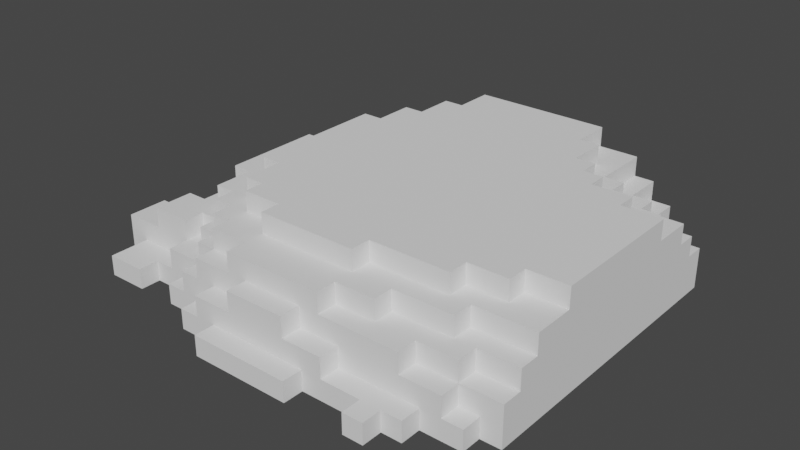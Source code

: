 # Source: Dirt_Lshape_rigg.blend  (saved by Blender 3.6.11; exported with 4.5.12 LTS)
import bpy
from mathutils import Matrix  # noqa: F401  (used for matrix-valued properties, if any)

bpy.ops.wm.read_factory_settings(use_empty=True)
scene = bpy.context.scene
scene.name = 'Scene'

# ---- collections
col_collection = bpy.data.collections.new('Collection'); scene.collection.children.link(col_collection)

# ---- materials (node trees are filled in below, after node groups)
mat_material_004 = bpy.data.materials.new('Material.004')
mat_material_004.use_transparent_shadow = False
mat_material_004.roughness = 1.0

# ---- material node trees
mat_material_004.use_nodes = True; mat_material_004.node_tree.nodes.clear()
_N = mat_material_004.node_tree.nodes; _L = mat_material_004.node_tree.links
n0 = _N.new('ShaderNodeBsdfPrincipled'); n0.name = 'Principled BSDF'; n0.location = (0, 300)
n0.distribution = 'GGX'
n0.subsurface_method = 'RANDOM_WALK_SKIN'
n0.inputs[2].default_value = 1.0
n0.inputs[3].default_value = 1.45
n0.inputs[13].default_value = 0.0
n0.inputs[27].default_value = (0.0, 0.0, 0.0, 1.0)
n0.inputs[28].default_value = 1.0
n1 = _N.new('ShaderNodeOutputMaterial'); n1.name = 'Material Output'; n1.location = (280, 300)
_L.new(n0.outputs[0], n1.inputs[0])
n1.is_active_output = True

# ---- world
world_world = bpy.data.worlds.new('World'); scene.world = world_world
world_world.use_nodes = True; world_world.node_tree.nodes.clear()
_N = world_world.node_tree.nodes; _L = world_world.node_tree.links
n0 = _N.new('ShaderNodeOutputWorld'); n0.name = 'World Output'; n0.location = (300, 300)
n1 = _N.new('ShaderNodeBackground'); n1.name = 'Background'; n1.location = (10, 300)
n1.inputs[0].default_value = (0.05088, 0.05088, 0.05088, 1.0)
_L.new(n1.outputs[0], n0.inputs[0])
n0.is_active_output = True
world_world.color = (0.05088, 0.05088, 0.05088)
world_world.use_sun_shadow = False
world_world.sun_shadow_jitter_overblur = 0.0

# ---- meshes
me_untitled_001 = bpy.data.meshes.new('Untitled.001')
me_untitled_001.from_pydata([(-0.95, -2e-06, -0.75), (-0.95, -2e-06, -0.35), (-0.95, 0.1, -0.75), (-0.95, 0.1, -0.35), (-1.05, -2e-06, -0.35), (-1.05, -2e-06, 0.25), (-1.05, 0.1, -0.35), (-0.95, 0.1, -0.25), (-0.95, 0.2, -0.25), (-1.05, 0.1, 0.25), (-0.95, 0.1, 0.25), (-0.95, 0.2, -0.15), (-0.75, -2e-06, -1.05), (-0.85, -2e-06, -0.95), (-0.75, -2e-06, -0.95), (-0.75, 0.2, -1.05), (-0.85, 0.1, -0.95), (-0.85, 0.1, -0.85), (-0.85, 0.2, -0.85), (-0.75, 0.1, -0.95), (-0.75, 0.1, -0.85), (-0.75, 0.2, -0.85), (-0.65, 0.2, -1.05), (-0.55, 0.3, -1.05), (-0.65, 0.2, -0.85), (0.75, -2e-06, -1.05), (-0.35, 0.4, -1.05), (-0.85, -2e-06, -0.75), (-0.85, 0.1, -0.75), (-0.85, 0.2, -0.65), (-0.75, 0.2, -0.65), (-0.85, 0.2, -0.25), (-0.85, 0.1, -0.25), (-0.85, 0.2, -0.15), (-0.95, -2e-06, 0.25), (-0.95, 0.2, 0.15), (-1.15, -2e-06, 0.45), (-1.15, -2e-06, 0.65), (-1.15, 0.2, 0.45), (-1.15, 0.2, 0.65), (-0.95, -2e-06, 0.45), (-1.05, -2e-06, 0.65), (-1.05, -2e-06, 0.85), (-0.85, -2e-06, 0.75), (-0.95, 0.2, 0.45), (-0.95, 0.2, 0.65), (-1.05, 0.1, 0.65), (-1.05, 0.1, 0.85), (-0.85, 0.1, 0.75), (-0.85, -2e-06, 0.85), (-0.85, 0.1, 0.85), (-0.85, 0.2, 0.15), (-0.85, 0.2, 0.45), (-0.65, -2e-06, 0.75), (-0.75, 0.2, 0.55), (-0.75, 0.1, 0.65), (-0.75, 0.2, 0.65), (-0.75, 0.1, 0.75), (-0.75, 0.2, 0.75), (-0.45, -2e-06, 0.85), (-0.65, 0.2, 0.55), (-0.65, 0.1, 0.75), (-0.65, 0.2, 0.65), (-0.55, 0.2, 0.75), (-0.55, 0.1, 0.75), (-0.55, 0.2, 0.65), (-0.45, 0.2, 0.75), (0.25, -2e-06, 0.95), (-0.65, -2e-06, 0.85), (-0.65, 0.1, 0.85), (-0.55, 0.1, 0.85), (-0.55, 0.2, 0.85), (-0.45, -2e-06, 0.95), (-0.25, -2e-06, 0.95), (-0.45, 0.1, 0.85), (-0.45, 0.1, 0.95), (-0.45, 0.2, 0.85), (-0.35, 0.1, 0.85), (-0.35, 0.1, 0.95), (-0.35, 0.2, 0.85), (-0.35, 0.2, 0.95), (-0.25, -2e-06, 1.05), (-0.25, 0.1, 0.95), (-0.15, 0.2, 0.85), (-0.15, 0.2, 0.95), (-0.25, 0.1, 1.05), (0.25, 0.1, 1.05), (-0.95, 0.3, -0.15), (-0.95, 0.3, 0.15), (-0.75, 0.3, -0.85), (-0.65, 0.3, -1.05), (-0.55, 0.4, -1.05), (-0.65, 0.3, -0.85), (-0.55, 0.3, -0.75), (-0.55, 0.4, -0.75), (-0.45, 0.4, -0.85), (-0.35, 0.4, -0.85), (-0.35, 0.5, -1.05), (-0.45, 0.5, -0.85), (-0.35, 0.5, -0.85), (-0.85, 0.3, -0.65), (-0.75, 0.3, -0.65), (-0.85, 0.3, -0.25), (-0.75, 0.3, -0.45), (-0.75, 0.4, -0.45), (-0.65, 0.3, -0.75), (-0.65, 0.4, -0.75), (-0.55, 0.4, -0.65), (-0.65, 0.3, -0.45), (-0.65, 0.4, -0.45), (-0.55, 0.4, -0.45), (-0.55, 0.5, -0.65), (-0.65, 0.5, -0.45), (-0.55, 0.5, -0.45), (-0.85, 0.4, -0.25), (-0.75, 0.3, -0.25), (-0.75, 0.4, -0.25), (-0.85, 0.3, -0.15), (-0.85, 0.3, 0.15), (-0.85, 0.4, 0.25), (-0.75, 0.4, 0.25), (-0.45, 0.4, -0.65), (-0.45, 0.5, -0.65), (0.25, 0.5, 0.55), (-0.95, 0.3, 0.45), (-0.95, 0.3, 0.65), (-0.85, 0.3, 0.25), (-0.85, 0.3, 0.45), (-0.75, 0.3, 0.25), (-0.75, 0.3, 0.45), (-0.75, 0.4, 0.45), (-0.65, 0.4, 0.25), (-0.65, 0.4, 0.45), (-0.55, 0.4, 0.25), (-0.55, 0.4, 0.45), (-0.65, 0.5, 0.25), (-0.55, 0.5, 0.25), (-0.55, 0.5, 0.45), (-0.75, 0.3, 0.55), (-0.75, 0.3, 0.65), (-0.65, 0.3, 0.45), (-0.65, 0.3, 0.55), (-0.65, 0.4, 0.55), (-0.55, 0.3, 0.55), (-0.55, 0.4, 0.55), (-0.65, 0.3, 0.65), (-0.55, 0.3, 0.65), (-0.55, 0.3, 0.75), (-0.55, 0.4, 0.65), (-0.45, 0.5, 0.45), (-0.45, 0.4, 0.45), (-0.45, 0.4, 0.55), (-0.25, 0.4, 0.55), (-0.45, 0.3, 0.65), (-0.45, 0.3, 0.75), (-0.45, 0.4, 0.65), (-0.45, 0.4, 0.75), (-0.25, 0.3, 0.75), (-0.25, 0.4, 0.65), (-0.25, 0.4, 0.75), (-0.45, 0.5, 0.55), (-0.25, 0.5, 0.55), (-0.25, 0.5, 0.65), (0.25, 0.5, 0.65), (-0.45, 0.3, 0.85), (-0.25, 0.3, 0.85), (-0.25, 0.4, 0.85), (-0.15, 0.3, 0.85), (-0.15, 0.3, 0.95), (0.25, 0.4, 0.85), (0.35, 0.4, -1.05), (0.75, -2e-06, -0.95), (0.65, 0.2, -1.05), (0.55, 0.3, -1.05), (0.75, 0.2, -1.05), (0.65, 0.2, -0.85), (0.75, 0.1, -0.95), (0.75, 0.1, -0.85), (0.75, 0.2, -0.85), (0.85, -2e-06, -0.85), (0.95, -2e-06, -0.75), (0.75, 0.2, -0.75), (0.85, -2e-06, -0.95), (0.95, -2e-06, -0.85), (0.85, 0.1, -0.95), (0.85, 0.1, -0.85), (0.85, 0.2, -0.85), (0.95, 0.1, -0.85), (0.85, 0.1, -0.75), (0.85, 0.2, -0.75), (0.85, 0.2, -0.65), (0.95, 0.1, -0.75), (1.05, -2e-06, -0.75), (1.05, 0.2, -0.65), (1.05, 0.2, -0.75), (1.05, 0.3, -0.55), (1.05, -2e-06, 0.75), (1.05, 0.4, -0.35), (0.75, -2e-06, 0.85), (0.65, 0.2, 0.75), (0.15, 0.2, 0.95), (0.15, 0.2, 0.85), (0.25, -2e-06, 1.05), (0.25, 0.1, 0.95), (0.35, 0.1, 0.85), (0.35, 0.1, 0.95), (0.35, 0.2, 0.85), (0.35, 0.2, 0.95), (0.55, -2e-06, 0.95), (0.55, -2e-06, 1.05), (0.75, 0.1, 0.85), (0.55, 0.1, 0.95), (0.65, 0.2, 0.85), (0.55, 0.1, 1.05), (0.65, -2e-06, 0.95), (0.75, -2e-06, 0.95), (0.65, -2e-06, 1.05), (0.65, 0.1, 0.95), (0.75, 0.1, 0.95), (0.65, 0.1, 1.05), (0.95, -2e-06, 0.75), (0.85, 0.1, 0.75), (0.85, 0.2, 0.65), (0.85, 0.2, 0.75), (0.95, 0.1, 0.75), (1.05, 0.2, 0.65), (1.05, 0.2, 0.75), (0.95, -2e-06, 0.85), (0.85, 0.1, 0.85), (0.85, 0.2, 0.85), (0.95, 0.1, 0.85), (0.35, 0.5, -1.05), (0.35, 0.5, -0.85), (0.35, 0.4, -0.85), (0.55, 0.4, -1.05), (0.45, 0.4, -0.85), (0.55, 0.3, -0.75), (0.55, 0.4, -0.75), (0.45, 0.5, -0.85), (0.65, 0.3, -1.05), (0.65, 0.3, -0.85), (0.75, 0.3, -0.85), (0.45, 0.5, -0.65), (0.45, 0.4, -0.65), (0.55, 0.4, -0.65), (0.55, 0.4, -0.55), (0.55, 0.5, -0.65), (0.55, 0.5, -0.55), (0.65, 0.3, -0.75), (0.65, 0.3, -0.65), (0.65, 0.4, -0.75), (0.65, 0.4, -0.65), (0.75, 0.3, -0.75), (0.75, 0.3, -0.65), (0.75, 0.4, -0.65), (0.65, 0.4, -0.55), (0.65, 0.4, -0.45), (0.75, 0.3, -0.55), (0.75, 0.4, -0.55), (0.65, 0.5, -0.55), (0.65, 0.5, -0.45), (0.65, 0.5, 0.45), (0.85, 0.5, -0.35), (0.85, 0.3, -0.75), (0.85, 0.3, -0.65), (0.85, 0.4, -0.45), (1.05, 0.4, -0.55), (0.85, 0.5, -0.45), (1.05, 0.3, -0.65), (0.85, 0.4, -0.35), (1.05, 0.4, 0.35), (1.05, 0.5, -0.35), (0.25, 0.4, 0.65), (0.25, 0.4, 0.55), (0.25, 0.3, 0.75), (0.25, 0.4, 0.75), (0.65, 0.4, 0.55), (0.45, 0.3, 0.65), (0.45, 0.3, 0.75), (0.45, 0.4, 0.65), (0.45, 0.4, 0.75), (0.65, 0.5, 0.55), (0.65, 0.4, 0.45), (0.75, 0.3, 0.55), (0.75, 0.4, 0.55), (0.75, 0.3, 0.65), (0.65, 0.3, 0.75), (0.75, 0.4, 0.65), (0.15, 0.3, 0.85), (0.15, 0.3, 0.95), (0.25, 0.3, 0.85), (0.65, 0.3, 0.85), (0.85, 0.4, 0.35), (0.85, 0.5, 0.35), (1.05, 0.5, 0.35), (0.85, 0.4, 0.45), (1.05, 0.3, 0.55), (1.05, 0.4, 0.55), (0.85, 0.3, 0.65), (0.85, 0.3, 0.75), (0.85, 0.5, 0.45), (1.05, 0.3, 0.65)], [], [(10, 11, 7), (9, 7, 6), (26, 25, 12), (23, 26, 22), (28, 29, 18), (32, 31, 28), (2, 0, 1, 3), (28, 2, 3), (270, 197, 271, 294), (34, 40, 44, 10), (261, 262, 260, 123), (57, 55, 48), (63, 65, 62), (64, 63, 61), (86, 85, 81, 202), (96, 26, 95), (91, 26, 23), (101, 105, 89), (108, 101, 103), (109, 107, 106), (109, 104, 116), (109, 116, 120), (99, 98, 122), (123, 99, 122), (123, 122, 113), (93, 92, 105), (126, 119, 118), (149, 113, 136), (123, 113, 149), (160, 161, 149), (188, 189, 191), (194, 193, 192), (191, 194, 192), (195, 192, 193), (203, 200, 82), (35, 88, 87, 11), (208, 205, 67), (270, 196, 197), (223, 221, 224), (226, 224, 196), (225, 196, 270), (170, 234, 173), (50, 48, 46, 47), (232, 99, 123), (247, 242, 123), (242, 238, 232), (195, 264, 257), (266, 197, 195), (265, 258, 256), (262, 267, 260), (294, 271, 262, 293), (44, 38, 39, 45), (287, 276, 279), (169, 288, 290), (163, 123, 161, 162), (298, 296, 283), (301, 296, 298), (284, 295, 282), (300, 293, 261), (272, 158, 159, 275), (288, 169, 167), (233, 235, 234, 170), (51, 126, 118), (165, 79, 83), (301, 225, 296), (206, 290, 201), (291, 206, 212), (163, 162, 158, 272), (1, 4, 6, 3), (6, 7, 3), (10, 7, 9), (6, 4, 5, 9), (7, 11, 8), (21, 15, 19, 20), (16, 17, 20, 19), (20, 17, 18, 21), (15, 21, 24, 22), (12, 15, 22), (19, 14, 13, 16), (13, 17, 16), (18, 29, 30, 21), (12, 19, 15), (14, 19, 12), (22, 26, 12), (28, 27, 0, 2), (28, 31, 29), (3, 7, 32, 28), (32, 7, 8, 31), (8, 11, 33, 31), (17, 13, 27, 28), (17, 28, 18), (5, 34, 10, 9), (10, 44, 35), (38, 36, 37, 39), (39, 37, 46, 45), (86, 203, 82, 85), (46, 41, 42, 47), (42, 49, 50, 47), (41, 46, 37), (56, 55, 57, 58), (62, 56, 58, 63), (58, 57, 61, 63), (43, 53, 57, 48), (54, 56, 62, 60), (68, 59, 70, 69), (61, 57, 53), (79, 77, 78, 80), (74, 75, 78, 77), (74, 77, 79, 76), (79, 80, 84, 83), (80, 78, 82, 84), (74, 59, 72, 75), (72, 73, 78, 75), (82, 73, 81, 85), (70, 74, 76, 71), (82, 78, 73), (35, 44, 52, 51), (74, 70, 59), (46, 55, 56, 45), (48, 55, 46), (63, 64, 70, 71), (61, 69, 70, 64), (43, 48, 50, 49), (61, 53, 68, 69), (63, 71, 76, 66), (91, 23, 93, 94), (90, 92, 93, 23), (97, 26, 96, 99), (96, 95, 98, 99), (26, 91, 94, 95), (101, 100, 102, 103), (93, 105, 106, 94), (106, 107, 94), (108, 103, 104, 109), (110, 107, 109), (111, 107, 110, 113), (110, 109, 112, 113), (106, 105, 108, 109), (104, 103, 115, 116), (108, 105, 101), (115, 102, 114, 116), (115, 103, 102), (119, 114, 117, 118), (114, 119, 120, 116), (98, 95, 121, 122), (102, 117, 114), (94, 107, 121, 95), (121, 107, 111, 122), (113, 122, 111), (87, 88, 118, 117), (120, 128, 129, 130), (89, 105, 92), (126, 127, 129, 128), (126, 128, 120, 119), (133, 131, 132, 134), (112, 135, 136, 113), (131, 120, 130, 132), (131, 109, 120), (112, 109, 131, 135), (136, 133, 134, 137), (131, 133, 136, 135), (132, 140, 141, 142), (138, 129, 127), (132, 142, 144, 134), (141, 143, 144, 142), (129, 138, 141, 140), (129, 140, 132, 130), (144, 143, 146, 148), (141, 145, 146, 143), (155, 153, 154, 156), (161, 123, 149), (158, 155, 156, 159), (154, 157, 159, 156), (149, 150, 151, 160), (151, 152, 161, 160), (152, 151, 155, 158), (161, 152, 158, 162), (40, 36, 38, 44), (134, 144, 151, 150), (137, 149, 136), (146, 147, 154, 153), (146, 153, 155, 148), (144, 148, 155, 151), (134, 150, 149, 137), (166, 165, 167, 169), (127, 124, 125, 138), (154, 164, 165, 157), (139, 138, 125), (159, 157, 165, 166), (176, 174, 178, 177), (232, 231, 97, 99), (26, 170, 25), (170, 173, 172), (172, 174, 25), (172, 175, 178, 174), (182, 184, 185, 179), (170, 172, 25), (174, 176, 25), (25, 176, 171), (183, 179, 185, 187), (189, 190, 193, 194), (192, 195, 197, 196), (191, 189, 194), (180, 191, 192), (176, 177, 185, 184), (185, 177, 178, 186), (182, 171, 176, 184), (185, 186, 189, 188), (185, 188, 191, 187), (183, 187, 191, 180), (178, 181, 189, 186), (205, 204, 206, 207), (206, 201, 200, 207), (203, 205, 207, 200), (202, 67, 203, 86), (67, 205, 203), (210, 204, 205, 211), (204, 210, 212, 206), (215, 198, 210, 218), (217, 218, 210), (211, 217, 210), (211, 205, 208), (214, 215, 218, 217), (211, 208, 209, 213), (214, 217, 219, 216), (211, 213, 219, 217), (209, 216, 219, 213), (222, 223, 226, 225), (226, 196, 225), (228, 198, 227, 230), (226, 223, 224), (196, 224, 220), (210, 228, 229, 212), (221, 223, 229, 228), (198, 228, 210), (169, 275, 159, 166), (221, 228, 230, 224), (227, 220, 224, 230), (199, 212, 229, 223), (170, 26, 97, 231), (170, 231, 232, 233), (173, 234, 237, 236), (239, 173, 236, 240), (237, 234, 235), (235, 233, 232, 238), (237, 235, 243, 244), (123, 242, 232), (248, 250, 251, 249), (248, 249, 253, 252), (253, 249, 251, 254), (237, 244, 251, 250), (256, 258, 255), (248, 236, 237, 250), (235, 238, 242, 243), (260, 259, 247), (244, 243, 242, 246), (255, 259, 260, 256), (253, 254, 258, 257), (247, 246, 242), (251, 255, 258, 254), (244, 246, 247, 245), (244, 245, 255, 251), (255, 245, 247, 259), (195, 257, 258, 266), (260, 247, 123), (265, 266, 258), (197, 269, 262, 271), (195, 268, 264), (265, 267, 262, 269), (265, 269, 197, 266), (252, 253, 264, 263), (265, 256, 260, 267), (257, 264, 253), (240, 248, 252, 241), (273, 123, 163, 272), (236, 248, 240), (277, 279, 280, 278), (277, 278, 286, 285), (281, 261, 123), (276, 284, 282), (277, 285, 287, 279), (282, 261, 281, 276), (283, 284, 287, 285), (272, 275, 280, 279), (287, 284, 276), (274, 278, 280, 275), (276, 273, 272, 279), (273, 276, 281, 123), (292, 270, 294, 293), (283, 296, 297, 284), (284, 297, 295), (292, 293, 300, 295), (297, 296, 270), (292, 295, 297, 270), (285, 286, 299, 298), (282, 295, 300, 261), (285, 298, 283), (274, 275, 169, 290), (274, 290, 291, 278), (291, 286, 278), (167, 168, 289, 288), (200, 84, 82), (90, 22, 24, 92), (22, 90, 23), (24, 21, 89, 92), (89, 21, 30, 101), (30, 29, 100, 101), (100, 29, 31, 102), (102, 31, 33, 117), (33, 11, 87, 117), (172, 239, 240, 175), (178, 175, 240, 241), (189, 263, 264, 190), (173, 239, 172), (193, 190, 264, 268), (268, 195, 193), (178, 241, 252, 181), (189, 181, 252, 263), (124, 44, 45, 125), (127, 126, 51, 52), (146, 65, 63, 147), (62, 65, 146, 145), (54, 138, 139, 56), (141, 60, 62, 145), (54, 60, 141, 138), (63, 66, 154, 147), (164, 76, 79, 165), (167, 83, 84, 168), (154, 66, 76, 164), (167, 165, 83), (35, 51, 118, 88), (52, 44, 124, 127), (45, 56, 139, 125), (222, 298, 299, 223), (296, 225, 270), (222, 225, 301, 298), (200, 201, 288, 289), (199, 286, 291, 212), (201, 290, 288), (291, 290, 206), (199, 223, 299, 286), (84, 200, 289, 168), (10, 35, 11), (293, 262, 261)])
_uv = me_untitled_001.uv_layers.new(name='UVMap')
_uv.uv.foreach_set('vector', [0.7297, 0.7297, 0.7568, 0.6216, 0.7297, 0.5946, 0.7838, 0.8649, 0.8108, 0.7297, 0.7838, 0.7027, 0.6216, 0.5676, 0.9189, 0.4595, 0.5135, 0.4595, 0.5676, 0.5405, 0.6216, 0.5676, 0.5405, 0.5135, 0.6216, 0.05405, 0.6486, 0.08108, 0.6486, 0.02703, 0.6216, 0.1892, 0.6486, 0.1892, 0.6216, 0.05405, 0.8919, 0.2973, 0.8649, 0.2973, 0.8649, 0.4054, 0.8919, 0.4054, 0.8378, 0.5946, 0.8108, 0.5946, 0.8108, 0.7027, 0.5676, 0.2973, 0.5676, 0.1081, 0.5946, 0.1081, 0.5946, 0.2973, 0.7027, 0.7297, 0.7027, 0.7838, 0.7568, 0.7838, 0.7297, 0.7297, 0.3514, 0.4054, 0.4054, 0.1892, 0.3514, 0.1622, 0.2432, 0.4324, 0.8649, 0.3243, 0.8649, 0.2973, 0.8378, 0.3243, 0.9189, 0.8919, 0.9189, 0.8649, 0.8919, 0.8649, 0.5135, 0.8378, 0.5135, 0.8649, 0.4865, 0.8378, 0.8378, 0.8919, 0.7027, 0.8919, 0.7027, 0.8649, 0.8378, 0.8649, 0.8649, 0.1892, 0.8649, 0.1351, 0.8378, 0.1892, 0.5676, 0.5676, 0.6216, 0.5676, 0.5676, 0.5405, 0.7297, 0.2432, 0.7568, 0.2162, 0.7297, 0.1892, 0.7568, 0.2973, 0.7297, 0.2432, 0.7297, 0.2973, 0.7838, 0.2973, 0.8108, 0.2432, 0.7838, 0.2162, 0.05405, 0.4595, 0.02703, 0.4595, 0.02703, 0.5135, 0.05405, 0.4595, 0.02703, 0.5135, 0.02703, 0.6486, 0.08108, 0.05405, 0.05405, 0.05405, 0.05405, 0.1081, 0.2432, 0.4324, 0.08108, 0.05405, 0.05405, 0.1081, 0.2432, 0.4324, 0.05405, 0.1081, 0.02703, 0.1622, 0.7838, 0.2162, 0.7568, 0.1892, 0.7568, 0.2162, 0.6757, 0.3243, 0.7027, 0.3243, 0.6757, 0.2973, 0.05405, 0.4054, 0.02703, 0.1622, 0.02703, 0.3514, 0.2432, 0.4324, 0.02703, 0.1622, 0.05405, 0.4054, 0.05405, 0.4324, 0.1081, 0.4324, 0.05405, 0.4054, 0.8649, 0.7027, 0.8649, 0.7297, 0.8919, 0.7027, 0.5135, 0.0, 0.5135, 0.02703, 0.4595, 0.0, 0.8919, 0.7027, 0.9189, 0.7297, 0.9189, 0.6757, 0.5405, 0.05405, 0.4595, 0.0, 0.5135, 0.02703, 0.7838, 0.4054, 0.7568, 0.4324, 0.6486, 0.4054, 0.7568, 0.7027, 0.7838, 0.7027, 0.7838, 0.6216, 0.7568, 0.6216, 0.8649, 0.3784, 0.8108, 0.4054, 0.7838, 0.3784, 0.5676, 0.2973, 0.4595, 0.4054, 0.5676, 0.1081, 0.8649, 0.7838, 0.8649, 0.7568, 0.8919, 0.7568, 0.9189, 0.7838, 0.8919, 0.7568, 0.9189, 0.7297, 0.5135, 0.3784, 0.4595, 0.4054, 0.5676, 0.2973, 0.8108, 0.5676, 0.8649, 0.5676, 0.8649, 0.5405, 0.8378, 0.3514, 0.8378, 0.3243, 0.7838, 0.2973, 0.7838, 0.3514, 0.2703, 0.05405, 0.08108, 0.05405, 0.2432, 0.4324, 0.3243, 0.1351, 0.2973, 0.1081, 0.2432, 0.4324, 0.2973, 0.1081, 0.2973, 0.05405, 0.2703, 0.05405, 0.8378, 0.1351, 0.7838, 0.1081, 0.7568, 0.1351, 0.5676, 0.05405, 0.5676, 0.1081, 0.5405, 0.05405, 0.6486, 0.7568, 0.6216, 0.7297, 0.5946, 0.7568, 0.4054, 0.1892, 0.4054, 0.1622, 0.3514, 0.1622, 0.4595, 0.3784, 0.4595, 0.1892, 0.4054, 0.1892, 0.4054, 0.3784, 0.9459, 0.1892, 0.8919, 0.1892, 0.8919, 0.2432, 0.9459, 0.2432, 0.4324, 0.7568, 0.4054, 0.7297, 0.3514, 0.7568, 0.2432, 0.9189, 0.2162, 0.8919, 0.2432, 0.8919, 0.2432, 0.4595, 0.2432, 0.4324, 0.1081, 0.4324, 0.1081, 0.4595, 0.6757, 0.8108, 0.7297, 0.7838, 0.6486, 0.7838, 0.7297, 0.8108, 0.7297, 0.7838, 0.6757, 0.8108, 0.4324, 0.7297, 0.4595, 0.7027, 0.4054, 0.7027, 0.4054, 0.4054, 0.4054, 0.3784, 0.3514, 0.4054, 0.2973, 0.7568, 0.1622, 0.7568, 0.1622, 0.7838, 0.2973, 0.7838, 0.2162, 0.8919, 0.2432, 0.9189, 0.1351, 0.8919, 0.5135, 0.6486, 0.5405, 0.6486, 0.5676, 0.5946, 0.5135, 0.5946, 0.6486, 0.2973, 0.6757, 0.3243, 0.6757, 0.2973, 0.1081, 0.8919, 0.08108, 0.8649, 0.1351, 0.8649, 0.5405, 0.3784, 0.5135, 0.3784, 0.5405, 0.3514, 0.2703, 0.8649, 0.2432, 0.8919, 0.2162, 0.8649, 0.3514, 0.8919, 0.2703, 0.8649, 0.3514, 0.8649, 0.7027, 0.8919, 0.5676, 0.8919, 0.5676, 0.8649, 0.7027, 0.8649, 0.8108, 0.9459, 0.7838, 0.9459, 0.7838, 0.973, 0.8108, 0.973, 0.7838, 0.7027, 0.8108, 0.7297, 0.8108, 0.7027, 0.8108, 0.8649, 0.8108, 0.7297, 0.7838, 0.8649, 0.8919, 0.1351, 0.8649, 0.1351, 0.8649, 0.2973, 0.8919, 0.2973, 0.7297, 0.5946, 0.7568, 0.6216, 0.7568, 0.5946, 0.9189, 0.8378, 0.9189, 0.7838, 0.8919, 0.8108, 0.8919, 0.8378, 0.973, 0.0, 0.973, 0.02703, 1.0, 0.02703, 1.0, 0.0, 0.973, 0.4054, 0.9459, 0.4054, 0.9459, 0.4324, 0.973, 0.4324, 0.9459, 0.4595, 0.9459, 0.5135, 0.973, 0.5135, 0.973, 0.4595, 0.5135, 0.4595, 0.5135, 0.5135, 0.5405, 0.5135, 0.973, 0.7568, 0.973, 0.7297, 0.9459, 0.7297, 0.9459, 0.7568, 0.5946, 0.0, 0.6216, 0.02703, 0.6216, 0.0, 0.9189, 0.3243, 0.9189, 0.3784, 0.9459, 0.3784, 0.9459, 0.3243, 0.8649, 0.7838, 0.8919, 0.8108, 0.9189, 0.7838, 0.8649, 0.8108, 0.8919, 0.8108, 0.8649, 0.7838, 0.5405, 0.5135, 0.6216, 0.5676, 0.5135, 0.4595, 0.8378, 0.9459, 0.8378, 0.9189, 0.8108, 0.9189, 0.8108, 0.9459, 0.6216, 0.05405, 0.6486, 0.1892, 0.6486, 0.08108, 0.8108, 0.7027, 0.8108, 0.7297, 0.8378, 0.7297, 0.8378, 0.5946, 0.6757, 0.9189, 0.6486, 0.9189, 0.6486, 0.9459, 0.6757, 0.9459, 0.7568, 0.9189, 0.7568, 0.9459, 0.7838, 0.9459, 0.7838, 0.9189, 0.6216, 0.02703, 0.5946, 0.0, 0.5946, 0.05405, 0.6216, 0.05405, 0.6216, 0.02703, 0.6216, 0.05405, 0.6486, 0.02703, 0.8649, 0.9459, 0.8919, 0.9459, 0.8919, 0.973, 0.8649, 0.973, 0.7297, 0.7297, 0.7568, 0.7838, 0.7568, 0.7027, 0.7838, 0.7838, 0.7297, 0.7838, 0.7297, 0.8378, 0.7838, 0.8378, 0.8378, 0.6486, 0.8378, 0.5946, 0.8649, 0.6216, 0.8919, 0.6486, 0.5676, 0.8919, 0.5676, 0.8649, 0.4324, 0.8649, 0.4324, 0.8919, 0.5946, 0.4054, 0.5676, 0.4054, 0.5676, 0.4595, 0.5946, 0.4595, 0.1081, 0.9189, 0.1622, 0.9189, 0.1622, 0.9459, 0.1081, 0.9459, 0.8649, 0.5946, 0.8649, 0.6216, 0.8378, 0.5946, 0.973, 0.2703, 0.9459, 0.2703, 0.9459, 0.2973, 0.973, 0.2973, 0.8919, 0.8649, 0.8649, 0.8649, 0.8649, 0.8919, 0.9189, 0.8919, 0.4595, 0.8649, 0.4595, 0.8378, 0.4865, 0.8378, 0.5135, 0.8649, 0.4324, 0.8108, 0.4865, 0.8108, 0.4595, 0.8378, 0.4324, 0.8378, 0.8649, 0.8378, 0.8649, 0.8649, 0.8919, 0.8649, 0.8919, 0.8378, 0.0, 0.8108, 0.05405, 0.8108, 0.02703, 0.8378, 0.0, 0.8378, 0.4865, 0.8378, 0.4595, 0.8378, 0.4865, 0.8108, 0.973, 0.2432, 0.9459, 0.2432, 0.9459, 0.2703, 0.973, 0.2703, 0.2703, 0.9459, 0.2703, 0.973, 0.2973, 0.973, 0.2973, 0.9459, 0.05405, 0.8378, 0.08108, 0.8378, 0.08108, 0.8649, 0.05405, 0.8649, 0.3243, 0.9189, 0.3243, 0.9459, 0.3784, 0.9459, 0.3784, 0.9189, 0.6216, 0.4324, 0.6216, 0.4054, 0.6486, 0.4054, 0.6757, 0.4324, 0.8649, 0.9459, 0.8378, 0.9459, 0.8378, 0.973, 0.8649, 0.973, 0.5946, 0.3784, 0.6486, 0.3784, 0.6216, 0.4054, 0.5946, 0.4054, 0.7027, 0.9189, 0.6757, 0.9189, 0.6757, 0.9459, 0.7027, 0.9459, 0.02703, 0.8378, 0.05405, 0.8378, 0.05405, 0.8649, 0.02703, 0.8649, 0.6486, 0.4054, 0.6216, 0.4054, 0.6486, 0.3784, 0.8919, 0.3243, 0.8919, 0.4054, 0.9189, 0.4054, 0.9189, 0.3243, 0.05405, 0.8378, 0.02703, 0.8378, 0.05405, 0.8108, 0.8649, 0.6216, 0.9459, 0.6216, 0.9459, 0.6486, 0.8919, 0.6486, 0.8378, 0.3243, 0.8649, 0.2973, 0.7838, 0.2973, 0.8919, 0.9189, 0.8649, 0.9189, 0.8649, 0.9459, 0.8919, 0.9459, 0.9459, 0.8649, 0.9459, 0.8919, 0.973, 0.8919, 0.973, 0.8649, 0.9189, 0.4324, 0.9459, 0.4324, 0.9459, 0.4595, 0.9189, 0.4595, 0.3243, 0.9459, 0.2973, 0.9459, 0.2973, 0.973, 0.3243, 0.973, 0.9459, 0.1892, 0.9459, 0.2162, 0.973, 0.2162, 0.973, 0.1892, 0.9459, 0.0, 0.9189, 0.0, 0.9189, 0.08108, 0.9459, 0.08108, 0.7568, 0.1351, 0.7568, 0.1892, 0.7838, 0.2162, 0.7838, 0.1351, 0.9459, 0.6757, 0.9189, 0.6757, 0.9189, 0.7297, 0.9459, 0.7297, 0.2432, 0.9459, 0.2162, 0.9459, 0.2162, 0.973, 0.2432, 0.973, 0.8649, 0.1351, 0.8108, 0.1351, 0.8108, 0.2162, 0.8378, 0.1892, 0.7297, 0.2432, 0.7027, 0.2432, 0.7027, 0.3514, 0.7297, 0.2973, 0.973, 0.7027, 0.9459, 0.7027, 0.9459, 0.7297, 0.973, 0.7297, 0.7838, 0.2162, 0.8108, 0.2432, 0.8108, 0.2162, 0.8378, 0.9459, 0.8108, 0.9459, 0.8108, 0.973, 0.8378, 0.973, 0.8108, 0.2973, 0.8108, 0.2432, 0.7838, 0.2973, 0.8649, 0.8649, 0.8378, 0.8649, 0.8378, 0.9189, 0.8649, 0.9189, 0.05405, 0.9459, 0.02703, 0.9459, 0.02703, 0.973, 0.05405, 0.973, 0.9459, 0.4595, 0.9189, 0.4595, 0.9189, 0.5405, 0.9459, 0.5405, 0.9459, 0.8378, 0.9189, 0.8378, 0.9189, 0.8919, 0.9459, 0.8919, 0.7568, 0.2973, 0.7568, 0.2162, 0.7297, 0.2432, 0.02703, 0.9459, 0.0, 0.9459, 0.0, 0.973, 0.02703, 0.973, 0.7297, 0.3514, 0.7297, 0.2973, 0.7027, 0.3514, 0.7027, 0.3243, 0.7027, 0.1892, 0.6757, 0.2162, 0.6757, 0.2973, 0.0, 0.5135, 0.0, 0.6486, 0.02703, 0.6486, 0.02703, 0.5135, 0.9459, 0.08108, 0.9189, 0.08108, 0.9189, 0.1351, 0.9459, 0.1351, 0.6757, 0.1892, 0.6757, 0.2162, 0.7027, 0.1892, 0.8108, 0.2162, 0.8108, 0.2432, 0.8378, 0.2432, 0.8378, 0.1892, 0.973, 0.2162, 0.9459, 0.2162, 0.9459, 0.2432, 0.973, 0.2432, 0.02703, 0.1622, 0.05405, 0.1081, 0.02703, 0.1081, 0.8919, 0.2432, 0.8919, 0.3243, 0.9189, 0.3243, 0.9189, 0.2432, 0.9459, 0.8919, 0.9189, 0.8919, 0.9189, 0.9459, 0.9459, 0.9459, 0.7297, 0.1892, 0.7568, 0.2162, 0.7568, 0.1892, 0.8649, 0.0, 0.8649, 0.05405, 0.8919, 0.05405, 0.8919, 0.0, 0.9459, 0.8108, 0.973, 0.8108, 0.973, 0.8378, 0.9459, 0.8378, 0.08108, 0.6486, 0.05405, 0.6486, 0.05405, 0.7027, 0.08108, 0.7027, 0.0, 0.1622, 0.0, 0.3514, 0.02703, 0.3514, 0.02703, 0.1622, 0.05405, 0.6486, 0.02703, 0.6486, 0.02703, 0.7027, 0.05405, 0.7027, 0.05405, 0.6486, 0.05405, 0.4595, 0.02703, 0.6486, 0.8649, 0.6757, 0.8378, 0.6757, 0.8378, 0.8649, 0.8649, 0.8649, 0.9459, 0.7838, 0.9189, 0.7838, 0.9189, 0.8378, 0.9459, 0.8378, 0.4324, 0.9459, 0.4595, 0.9459, 0.4595, 0.973, 0.4324, 0.973, 0.1892, 0.9459, 0.1622, 0.9459, 0.1622, 0.973, 0.1892, 0.973, 0.8919, 0.08108, 0.8919, 0.05405, 0.8649, 0.05405, 0.05405, 0.7027, 0.05405, 0.7297, 0.08108, 0.7297, 0.08108, 0.7027, 0.1081, 0.9459, 0.1351, 0.9459, 0.1351, 0.973, 0.1081, 0.973, 0.8919, 0.05405, 0.8919, 0.08108, 0.9189, 0.08108, 0.9189, 0.05405, 0.973, 0.4595, 1.0, 0.4595, 1.0, 0.4865, 0.973, 0.4865, 0.1081, 0.9459, 0.08108, 0.9459, 0.08108, 0.973, 0.1081, 0.973, 0.9459, 0.8378, 0.9459, 0.8649, 0.973, 0.8649, 0.973, 0.8378, 0.5676, 0.9459, 0.5405, 0.9459, 0.5405, 0.973, 0.5676, 0.973, 0.1081, 0.4324, 0.2432, 0.4324, 0.05405, 0.4054, 0.1622, 0.7568, 0.1081, 0.7568, 0.1081, 0.7838, 0.1622, 0.7838, 0.8649, 0.8919, 0.9189, 0.8919, 0.9189, 0.9189, 0.8649, 0.9189, 0.1622, 0.9459, 0.1351, 0.9459, 0.1351, 0.973, 0.1622, 0.973, 0.05405, 0.9189, 0.1081, 0.9189, 0.1081, 0.9459, 0.05405, 0.9459, 0.1622, 0.7297, 0.1081, 0.7297, 0.1081, 0.7568, 0.1622, 0.7568, 0.973, 0.5946, 0.9459, 0.5946, 0.9459, 0.6216, 0.973, 0.6216, 0.9459, 0.1351, 0.8919, 0.1351, 0.8919, 0.1892, 0.9459, 0.1892, 0.08108, 0.7027, 0.08108, 0.7297, 0.1081, 0.7297, 0.1081, 0.7027, 0.02703, 0.4054, 0.05405, 0.4054, 0.02703, 0.3514, 0.9459, 0.3243, 0.9459, 0.3514, 0.973, 0.3514, 0.973, 0.3243, 0.9459, 0.2973, 0.973, 0.2973, 0.973, 0.3243, 0.9459, 0.3243, 0.08108, 0.7297, 0.08108, 0.7568, 0.1081, 0.7568, 0.1081, 0.7297, 0.9459, 0.1622, 0.973, 0.1622, 0.973, 0.1892, 0.9459, 0.1892, 0.1081, 0.9189, 0.1081, 0.8919, 0.1351, 0.8919, 0.2432, 0.9189, 0.8649, 0.05405, 0.8378, 0.05405, 0.8378, 0.1081, 0.8919, 0.08108, 0.0, 0.9189, 0.0, 0.9459, 0.05405, 0.9459, 0.05405, 0.9189, 0.8919, 0.1081, 0.8919, 0.08108, 0.8378, 0.1081, 0.973, 0.9189, 0.9459, 0.9189, 0.9459, 0.9459, 0.973, 0.9459, 0.8919, 0.4324, 0.9189, 0.4054, 0.9189, 0.4595, 0.8919, 0.4595, 0.2703, 0.05405, 0.2703, 0.0, 0.08108, 0.0, 0.08108, 0.05405, 0.6216, 0.5676, 0.8108, 0.5676, 0.9189, 0.4595, 0.8108, 0.5676, 0.8649, 0.5405, 0.8919, 0.5135, 0.8919, 0.5135, 0.9189, 0.5135, 0.9189, 0.4595, 0.9189, 0.7297, 0.9189, 0.7838, 0.9459, 0.7838, 0.9459, 0.7297, 0.973, 0.1351, 1.0, 0.1351, 1.0, 0.1622, 0.973, 0.1622, 0.8108, 0.5676, 0.8919, 0.5135, 0.9189, 0.4595, 0.9189, 0.4054, 0.8919, 0.4324, 0.8649, 0.4054, 0.8649, 0.4054, 0.8919, 0.4324, 0.8649, 0.4324, 0.2162, 0.9459, 0.1892, 0.9459, 0.1892, 0.973, 0.2162, 0.973, 0.2703, 0.9189, 0.2703, 0.9459, 0.3243, 0.9459, 0.3243, 0.9189, 0.4595, 0.0, 0.5405, 0.05405, 0.5676, 0.1081, 0.4595, 0.4054, 0.8919, 0.7027, 0.8649, 0.7297, 0.9189, 0.7297, 0.8919, 0.6757, 0.8919, 0.7027, 0.9189, 0.6757, 0.973, 0.3514, 0.973, 0.3784, 1.0, 0.3784, 1.0, 0.3514, 0.7297, 0.9459, 0.7027, 0.9459, 0.7027, 0.973, 0.7297, 0.973, 0.9189, 0.9459, 0.8919, 0.9459, 0.8919, 0.973, 0.9189, 0.973, 0.7297, 0.9189, 0.7568, 0.9189, 0.7568, 0.9459, 0.7297, 0.9459, 0.9459, 0.3784, 0.9459, 0.4054, 0.973, 0.4054, 0.973, 0.3784, 0.9459, 0.3514, 0.973, 0.3514, 0.973, 0.3784, 0.9459, 0.3784, 0.7297, 0.9459, 0.7297, 0.973, 0.7568, 0.973, 0.7568, 0.9459, 0.5946, 0.973, 0.5946, 0.9459, 0.6216, 0.9459, 0.6216, 0.973, 0.4865, 0.9189, 0.4324, 0.9189, 0.4324, 0.9459, 0.4865, 0.9459, 0.7838, 0.4054, 0.8108, 0.4054, 0.8108, 0.4324, 0.7568, 0.4324, 0.7027, 0.9459, 0.7027, 0.9189, 0.7297, 0.9189, 0.7297, 0.9459, 0.7838, 0.3784, 0.8108, 0.4054, 0.7838, 0.4054, 0.5676, 0.4054, 0.4595, 0.4054, 0.4595, 0.4324, 0.5135, 0.4324, 0.2703, 0.8378, 0.3784, 0.8378, 0.3514, 0.8649, 0.2703, 0.8649, 0.973, 0.5405, 0.973, 0.5135, 1.0, 0.5135, 1.0, 0.5405, 0.5405, 0.4324, 0.5676, 0.4324, 0.5676, 0.4054, 0.5135, 0.4324, 0.5405, 0.4324, 0.5676, 0.4054, 0.8649, 0.4054, 0.8108, 0.4054, 0.8649, 0.3784, 0.7838, 0.9189, 0.8108, 0.9189, 0.8108, 0.9459, 0.7838, 0.9459, 0.6486, 0.9189, 0.6216, 0.9189, 0.6216, 0.9459, 0.6486, 0.9459, 0.5946, 0.9189, 0.6216, 0.9189, 0.6216, 0.9459, 0.5946, 0.9459, 0.5135, 0.4324, 0.5135, 0.4595, 0.5405, 0.4595, 0.5405, 0.4324, 0.9459, 0.6216, 0.973, 0.6216, 0.973, 0.6486, 0.9459, 0.6486, 0.6757, 0.8919, 0.6757, 0.9189, 0.7297, 0.9189, 0.7297, 0.8919, 0.5135, 0.4054, 0.4595, 0.4054, 0.5135, 0.3784, 0.4054, 0.8378, 0.3784, 0.8108, 0.4324, 0.8108, 0.4324, 0.8378, 0.9189, 0.7838, 0.8649, 0.7838, 0.8919, 0.7568, 0.9189, 0.7297, 0.8919, 0.7568, 0.8919, 0.7297, 0.3784, 0.8378, 0.4054, 0.8378, 0.4054, 0.8649, 0.3514, 0.8649, 0.8378, 0.9189, 0.8649, 0.9189, 0.8649, 0.9459, 0.8378, 0.9459, 0.3784, 0.8108, 0.4054, 0.8378, 0.3784, 0.8378, 0.2973, 0.8108, 0.2973, 0.7838, 0.1622, 0.7838, 0.1622, 0.8108, 0.9459, 0.6757, 0.9459, 0.7027, 0.973, 0.7027, 0.973, 0.6757, 0.9459, 0.6757, 0.9459, 0.6486, 0.973, 0.6486, 0.973, 0.6757, 0.7297, 0.8378, 0.7297, 0.8649, 0.7838, 0.8649, 0.7838, 0.8378, 0.8108, 0.5676, 0.6216, 0.5676, 0.6216, 0.5946, 0.8108, 0.5946, 0.9189, 0.3784, 0.9459, 0.3784, 0.9459, 0.4324, 0.9189, 0.4324, 0.9189, 0.2432, 0.9459, 0.2432, 0.9459, 0.3243, 0.9189, 0.3243, 0.7297, 0.0, 0.7027, 0.0, 0.7027, 0.08108, 0.7297, 0.05405, 0.5676, 0.6757, 0.5676, 0.5946, 0.5405, 0.6486, 0.2703, 0.9459, 0.2432, 0.9459, 0.2432, 0.973, 0.2703, 0.973, 0.5676, 0.6757, 0.5405, 0.6486, 0.5405, 0.7027, 0.5676, 0.7027, 0.2432, 0.4324, 0.2973, 0.1081, 0.2703, 0.05405, 0.6216, 0.9459, 0.6486, 0.9459, 0.6486, 0.973, 0.6216, 0.973, 0.7297, 0.08108, 0.7297, 0.1081, 0.7568, 0.1081, 0.7568, 0.08108, 0.973, 0.7568, 0.9459, 0.7568, 0.9459, 0.7838, 0.973, 0.7838, 0.5676, 0.6757, 0.5676, 0.7027, 0.5946, 0.7027, 0.5946, 0.6757, 0.5946, 0.7568, 0.6216, 0.7297, 0.5946, 0.7297, 0.3514, 0.9459, 0.3243, 0.9459, 0.3243, 0.973, 0.3514, 0.973, 0.9189, 0.5405, 0.9459, 0.5405, 0.9459, 0.5946, 0.9189, 0.5946, 0.3514, 0.1622, 0.3514, 0.1351, 0.3243, 0.1351, 0.973, 0.7838, 0.9459, 0.7838, 0.9459, 0.8108, 0.973, 0.8108, 0.9459, 0.5135, 0.973, 0.5135, 0.973, 0.5405, 0.9459, 0.5405, 0.3784, 0.9459, 0.4054, 0.9459, 0.4054, 0.973, 0.3784, 0.973, 0.3243, 0.1351, 0.3243, 0.1081, 0.2973, 0.1081, 0.5946, 0.7027, 0.5946, 0.7297, 0.6216, 0.7297, 0.6216, 0.7027, 0.3514, 0.9459, 0.3784, 0.9459, 0.3784, 0.973, 0.3514, 0.973, 0.5676, 0.7027, 0.5676, 0.7297, 0.5946, 0.7297, 0.5946, 0.7027, 0.4324, 0.9459, 0.4054, 0.9459, 0.4054, 0.973, 0.4324, 0.973, 0.9189, 0.1081, 0.8378, 0.1081, 0.8378, 0.1351, 0.9189, 0.1351, 0.3514, 0.1622, 0.3243, 0.1351, 0.2432, 0.4324, 0.6486, 0.7568, 0.7027, 0.7297, 0.6216, 0.7297, 0.7838, 0.8919, 0.7297, 0.8919, 0.7297, 0.9189, 0.7838, 0.9189, 0.8378, 0.1351, 0.8378, 0.1081, 0.7838, 0.1081, 0.973, 0.4865, 1.0, 0.4865, 1.0, 0.5135, 0.973, 0.5135, 0.6486, 0.7568, 0.6486, 0.7838, 0.7027, 0.7838, 0.7027, 0.7297, 0.7568, 0.08108, 0.7568, 0.1081, 0.7838, 0.1081, 0.7838, 0.08108, 0.2162, 0.9189, 0.1622, 0.9189, 0.1622, 0.9459, 0.2162, 0.9459, 0.7568, 0.1351, 0.7838, 0.1081, 0.7568, 0.1081, 0.7297, 0.05405, 0.7297, 0.08108, 0.7568, 0.08108, 0.7568, 0.05405, 0.4595, 0.9459, 0.4865, 0.9459, 0.4865, 0.973, 0.4595, 0.973, 0.7027, 0.08108, 0.7297, 0.08108, 0.7297, 0.05405, 0.4865, 0.9459, 0.5135, 0.9459, 0.5135, 0.973, 0.4865, 0.973, 0.5676, 0.8108, 0.5676, 0.8378, 0.6216, 0.8378, 0.6486, 0.8108, 0.3514, 0.4324, 0.3514, 0.4054, 0.2432, 0.4324, 0.4054, 0.7297, 0.4324, 0.7297, 0.4054, 0.7027, 0.7027, 0.3514, 0.7838, 0.3514, 0.7838, 0.3784, 0.7027, 0.3784, 0.5135, 0.9459, 0.5405, 0.9459, 0.5405, 0.973, 0.5135, 0.973, 0.9459, 0.8919, 0.973, 0.8919, 0.973, 0.9189, 0.9459, 0.9189, 0.2973, 0.7568, 0.2973, 0.7838, 0.3514, 0.7838, 0.3514, 0.7568, 0.4324, 0.7568, 0.4324, 0.7297, 0.4054, 0.7297, 0.6216, 0.8919, 0.6757, 0.8919, 0.6757, 0.9189, 0.6216, 0.9189, 0.4054, 0.7297, 0.2973, 0.7297, 0.2973, 0.7568, 0.3514, 0.7568, 0.4324, 0.8919, 0.5405, 0.8919, 0.5405, 0.9189, 0.4324, 0.9189, 0.7838, 0.8919, 0.8378, 0.8919, 0.8378, 0.9189, 0.7838, 0.9189, 0.5405, 0.8919, 0.6216, 0.8919, 0.6216, 0.9189, 0.5405, 0.9189, 0.4324, 0.7297, 0.5135, 0.7297, 0.4595, 0.7027, 0.9459, 0.4324, 0.973, 0.4324, 0.973, 0.4595, 0.9459, 0.4595, 0.5676, 0.3514, 0.5405, 0.3514, 0.5676, 0.2973, 0.4595, 0.6757, 0.4595, 0.7027, 0.5135, 0.7297, 0.5135, 0.6757, 0.6486, 0.8108, 0.6216, 0.8378, 0.6757, 0.8378, 0.6757, 0.8108, 0.2162, 0.9189, 0.2703, 0.9189, 0.2703, 0.9459, 0.2162, 0.9459, 0.6486, 0.8108, 0.6757, 0.8108, 0.6486, 0.7838, 0.05405, 0.9459, 0.08108, 0.9459, 0.08108, 0.973, 0.05405, 0.973, 0.5135, 0.8378, 0.5135, 0.8649, 0.6216, 0.8649, 0.5676, 0.8378, 0.6216, 0.8649, 0.6216, 0.8378, 0.5676, 0.8378, 0.7838, 0.3514, 0.7838, 0.3784, 0.8649, 0.3784, 0.8649, 0.3514, 0.7568, 0.4324, 0.6757, 0.4324, 0.6486, 0.4054, 0.973, 0.1081, 0.9459, 0.1081, 0.9459, 0.1622, 0.973, 0.1622, 0.5405, 0.5135, 0.5405, 0.5405, 0.5676, 0.5405, 1.0, 0.2703, 0.973, 0.2703, 0.973, 0.2973, 1.0, 0.2973, 0.973, 0.0, 0.9459, 0.0, 0.9459, 0.05405, 0.973, 0.05405, 1.0, 0.1892, 0.973, 0.1892, 0.973, 0.2162, 1.0, 0.2162, 0.6757, 0.08108, 0.6486, 0.08108, 0.6486, 0.1892, 0.6757, 0.1892, 0.6757, 0.1892, 0.6486, 0.1892, 0.6486, 0.2162, 0.6757, 0.2162, 0.7838, 0.9459, 0.7568, 0.9459, 0.7568, 0.973, 0.7838, 0.973, 0.9459, 0.05405, 0.973, 0.05405, 0.973, 0.1081, 0.9459, 0.1081, 1.0, 0.5405, 0.973, 0.5405, 0.973, 0.5676, 1.0, 0.5676, 0.973, 0.2162, 1.0, 0.2162, 1.0, 0.2432, 0.973, 0.2432, 0.8649, 0.5405, 0.8919, 0.5405, 0.8919, 0.5135, 0.4324, 0.9189, 0.3784, 0.9189, 0.3784, 0.9459, 0.4324, 0.9459, 0.5405, 0.02703, 0.5405, 0.05405, 0.5135, 0.02703, 0.9459, 0.9459, 0.973, 0.9459, 0.973, 0.973, 0.9459, 0.973, 1.0, 0.2973, 0.973, 0.2973, 0.973, 0.3243, 1.0, 0.3243, 0.973, 0.5405, 0.9459, 0.5405, 0.9459, 0.5946, 0.973, 0.5946, 0.6757, 0.3784, 0.6757, 0.3243, 0.6486, 0.2973, 0.6486, 0.3784, 1.0, 0.5676, 0.973, 0.5676, 0.973, 0.5946, 1.0, 0.5946, 0.973, 0.02703, 1.0, 0.02703, 1.0, 0.05405, 0.973, 0.05405, 0.973, 0.05405, 1.0, 0.05405, 1.0, 0.08108, 0.973, 0.08108, 1.0, 0.08108, 0.973, 0.08108, 0.973, 0.1081, 1.0, 0.1081, 0.973, 0.2432, 1.0, 0.2432, 1.0, 0.2703, 0.973, 0.2703, 0.9189, 0.9459, 0.9459, 0.9459, 0.9459, 0.973, 0.9189, 0.973, 0.05405, 0.8919, 0.05405, 0.8649, 0.08108, 0.8649, 0.1081, 0.8919, 1.0, 0.4054, 0.973, 0.4054, 0.973, 0.4324, 1.0, 0.4324, 1.0, 0.1622, 0.973, 0.1622, 0.973, 0.1892, 1.0, 0.1892, 0.1351, 0.8919, 0.1081, 0.8919, 0.1351, 0.8649, 0.5676, 0.9459, 0.5946, 0.9459, 0.5946, 0.973, 0.5676, 0.973, 0.7027, 0.9459, 0.6757, 0.9459, 0.6757, 0.973, 0.7027, 0.973, 0.8919, 0.6486, 0.9459, 0.6486, 0.9459, 0.6757, 0.8919, 0.6757, 0.973, 0.1081, 1.0, 0.1081, 1.0, 0.1351, 0.973, 0.1351, 0.5405, 0.3514, 0.5135, 0.3784, 0.5676, 0.2973, 0.4865, 0.9189, 0.5405, 0.9189, 0.5405, 0.9459, 0.4865, 0.9459, 0.973, 0.3514, 0.973, 0.3243, 1.0, 0.3243, 1.0, 0.3514, 0.6486, 0.9459, 0.6757, 0.9459, 0.6757, 0.973, 0.6486, 0.973, 0.2162, 0.8649, 0.2432, 0.8919, 0.2162, 0.8919, 0.3514, 0.8919, 0.2432, 0.8919, 0.2703, 0.8649, 0.5405, 0.9189, 0.5946, 0.9189, 0.5946, 0.9459, 0.5405, 0.9459, 0.6757, 0.4324, 0.7568, 0.4324, 0.7568, 0.4595, 0.6757, 0.4595, 0.7297, 0.7297, 0.7568, 0.7027, 0.7568, 0.6216, 0.4054, 0.3784, 0.4054, 0.1892, 0.3514, 0.4054])
me_untitled_001.materials.append(mat_material_004)
me_untitled_001.update()
me_untitled_001.normals_split_custom_set([tuple(v) for v in zip(*[iter([-1.0, 8.941e-07, 0.0, -1.0, 8.941e-07, 0.0, -1.0, 8.941e-07, 0.0, 0.0, 1.0, 0.0, 0.0, 1.0, 0.0, 0.0, 1.0, 0.0, 0.0, 0.0, -1.0, 0.0, 0.0, -1.0, 0.0, 0.0, -1.0, 0.0, 0.0, -1.0, 0.0, 0.0, -1.0, 0.0, 0.0, -1.0, -1.0, 1.49e-06, 0.0, -1.0, 1.49e-06, 0.0, -1.0, 1.49e-06, 0.0, -1.0, 0.0, 0.0, -1.0, 0.0, 0.0, -1.0, 0.0, 0.0, -1.0, 0.0, 0.0, -1.0, 0.0, 0.0, -1.0, 0.0, 0.0, -1.0, 0.0, 0.0, 0.0, 1.0, 0.0, 0.0, 1.0, 0.0, 0.0, 1.0, 0.0, 1.0, 0.0, 0.0, 1.0, 0.0, 0.0, 1.0, 0.0, 0.0, 1.0, 0.0, 0.0, -1.0, 0.0, 0.0, -1.0, 0.0, 0.0, -1.0, 0.0, 0.0, -1.0, 0.0, 0.0, 0.0, 1.0, -5.519e-08, 0.0, 1.0, -5.519e-08, 0.0, 1.0, -5.519e-08, 0.0, 1.0, -5.519e-08, 0.0, 1.0, 0.0, 0.0, 1.0, 0.0, 0.0, 1.0, 0.0, 0.0, 1.0, 0.0, 0.0, 1.0, 0.0, 0.0, 1.0, 0.0, 0.0, 0.0, 1.0, 0.0, 0.0, 1.0, 0.0, 0.0, 1.0, 0.0, 0.0, 1.0, 0.0, 0.0, 1.0, 0.0, 0.0, 1.0, 0.0, 0.0, 1.0, 0.0, 1.0, 0.0, 0.0, 1.0, 0.0, 0.0, 1.0, 0.0, 0.0, 0.0, -1.0, 0.0, 0.0, -1.0, 0.0, 0.0, -1.0, 0.0, 1.0, 0.0, 0.0, 1.0, 0.0, 0.0, 1.0, 0.0, 0.0, 1.0, 5.029e-06, 0.0, 1.0, 5.029e-06, 0.0, 1.0, 5.029e-06, 0.0, 1.0, 0.0, 0.0, 1.0, 0.0, 0.0, 1.0, 0.0, 0.0, 1.0, 0.0, 0.0, 1.0, 0.0, 0.0, 1.0, 0.0, 0.0, 1.0, 0.0, 0.0, 1.0, 0.0, 0.0, 1.0, 0.0, 0.0, 1.0, 0.0, 0.0, 1.0, 0.0, 0.0, 1.0, 0.0, 0.0, 1.0, 2.866e-08, 0.0, 1.0, 2.866e-08, 0.0, 1.0, 2.866e-08, 0.0, 1.0, -8.597e-08, 0.0, 1.0, -8.597e-08, 0.0, 1.0, -8.597e-08, 0.0, 1.0, 0.0, 0.0, 1.0, 0.0, 0.0, 1.0, 0.0, -1.0, 0.0, 0.0, -1.0, 0.0, 0.0, -1.0, 0.0, 0.0, 0.0, 1.0, 0.0, 0.0, 1.0, 0.0, 0.0, 1.0, 0.0, 0.0, 1.0, 3.605e-08, 0.0, 1.0, 3.605e-08, 0.0, 1.0, 3.605e-08, 0.0, 1.0, 0.0, 0.0, 1.0, 0.0, 0.0, 1.0, 0.0, 0.0, 0.0, -1.0, 0.0, 0.0, -1.0, 0.0, 0.0, -1.0, 1.0, 0.0, 0.0, 1.0, 0.0, 0.0, 1.0, 0.0, 0.0, 0.0, 0.0, -1.0, 0.0, 0.0, -1.0, 0.0, 0.0, -1.0, 1.0, 0.0, 0.0, 1.0, 0.0, 0.0, 1.0, 0.0, 0.0, 0.0, 0.0, 1.0, 0.0, 0.0, 1.0, 0.0, 0.0, 1.0, -1.0, 0.0, 0.0, -1.0, 0.0, 0.0, -1.0, 0.0, 0.0, -1.0, 0.0, 0.0, 0.0, 0.0, 1.0, 0.0, 0.0, 1.0, 0.0, 0.0, 1.0, 1.0, 8.515e-07, 0.0, 1.0, 8.515e-07, 0.0, 1.0, 8.515e-07, 0.0, 0.0, 0.0, 1.0, 0.0, 0.0, 1.0, 0.0, 0.0, 1.0, 0.0, 0.0, 1.0, 0.0, 0.0, 1.0, 0.0, 0.0, 1.0, 1.0, 0.0, 0.0, 1.0, 0.0, 0.0, 1.0, 0.0, 0.0, 0.0, 0.0, -1.0, 0.0, 0.0, -1.0, 0.0, 0.0, -1.0, 0.0, 1.0, 0.0, 0.0, 1.0, 0.0, 0.0, 1.0, 0.0, 0.0, 1.0, 0.0, 0.0, 1.0, 0.0, 0.0, 1.0, 0.0, 0.0, 1.0, 0.0, 0.0, 1.0, 0.0, 0.0, 1.0, 0.0, 0.0, 1.0, 0.0, 0.0, 1.0, 0.0, 0.0, 1.0, 0.0, 0.0, 1.0, 0.0, 0.0, 1.0, -1.242e-07, 0.0, 1.0, -1.242e-07, 0.0, 1.0, -1.242e-07, 1.0, 0.0, 0.0, 1.0, 0.0, 0.0, 1.0, 0.0, 0.0, 0.0, 1.0, -3.725e-07, 0.0, 1.0, -3.725e-07, 0.0, 1.0, -3.725e-07, 0.0, 1.0, 0.0, 0.0, 1.0, 0.0, 0.0, 1.0, 0.0, 0.0, 1.0, 0.0, 0.0, 1.0, 0.0, 0.0, 1.0, 0.0, 0.0, 1.0, 0.0, 0.0, 1.0, 0.0, 0.0, 1.0, 0.0, 0.0, 1.0, 0.0, 0.0, 1.0, 0.0, 0.0, 1.0, 4.967e-07, 0.0, 1.0, 4.967e-07, 0.0, 1.0, 4.967e-07, 0.0, 0.0, 1.0, 0.0, 0.0, 1.0, 0.0, 0.0, 1.0, 0.0, 1.0, 0.0, 0.0, 1.0, 0.0, 0.0, 1.0, 0.0, 0.0, 1.0, 0.0, 0.0, 1.0, 0.0, 0.0, 1.0, 0.0, 0.0, 1.0, 0.0, 0.0, 1.0, 0.0, 0.0, 1.0, 0.0, 0.0, 1.0, 0.0, 0.0, 1.0, 0.0, 0.0, 1.0, 0.0, 0.0, 1.0, 0.0, 0.0, 1.0, 0.0, 0.0, 1.0, 0.0, 0.0, 1.0, 0.0, 0.0, 1.0, 0.0, 0.0, 1.0, 0.0, 0.0, 1.0, 0.0, 0.0, 1.0, 0.0, 0.0, 0.0, 1.0, 0.0, 0.0, 1.0, 0.0, 0.0, 1.0, 0.0, 1.0, -2.484e-07, 0.0, 1.0, -2.484e-07, 0.0, 1.0, -2.484e-07, 0.0, 1.0, -2.484e-07, -1.0, 0.0, 0.0, -1.0, 0.0, 0.0, -1.0, 0.0, 0.0, 0.0, 0.0, 1.0, 0.0, 0.0, 1.0, 0.0, 0.0, 1.0, 1.0, 0.0, 0.0, 1.0, 0.0, 0.0, 1.0, 0.0, 0.0, 0.0, 0.0, 1.0, 0.0, 0.0, 1.0, 0.0, 0.0, 1.0, 0.0, 0.0, 1.0, 0.0, 0.0, 1.0, 0.0, 0.0, 1.0, 0.0, 0.0, 1.0, 0.0, 0.0, 1.0, 0.0, 0.0, 1.0, 0.0, 0.0, 1.0, 0.0, 0.0, -1.0, 0.0, 0.0, -1.0, 0.0, 0.0, -1.0, 0.0, 0.0, -1.0, 0.0, 1.0, 0.0, 0.0, 1.0, 0.0, 0.0, 1.0, 0.0, 0.0, 1.0, 0.0, 0.0, 1.0, 0.0, 0.0, 1.0, 0.0, -1.0, 0.0, 0.0, -1.0, 0.0, 0.0, -1.0, 0.0, 0.0, -1.0, 0.0, 0.0, -1.0, 0.0, 0.0, -1.0, 0.0, 0.0, -1.0, 0.0, 0.0, -1.0, 0.0, 0.0, -1.0, 0.0, 0.0, -1.0, 0.0, 0.0, -1.0, 0.0, 0.0, 0.0, 1.0, 0.0, 0.0, 1.0, 0.0, 0.0, 1.0, 0.0, 0.0, 1.0, 0.0, 0.0, 0.0, -1.0, 0.0, 0.0, -1.0, 0.0, 0.0, -1.0, 0.0, 0.0, -1.0, 0.0, 1.0, 0.0, 0.0, 1.0, 0.0, 0.0, 1.0, 0.0, 0.0, 1.0, 0.0, 0.0, 0.0, -1.0, 0.0, 0.0, -1.0, 0.0, 0.0, -1.0, 0.0, 0.0, -1.0, 0.0, 0.0, -1.0, 0.0, 0.0, -1.0, 0.0, 0.0, -1.0, -1.0, 0.0, 0.0, -1.0, 0.0, 0.0, -1.0, 0.0, 0.0, 0.0, 1.0, 0.0, 0.0, 1.0, 0.0, 0.0, 1.0, 0.0, 0.0, 1.0, 0.0, -1.0, 0.0, 0.0, -1.0, 0.0, 0.0, -1.0, 0.0, 0.0, -1.0, 0.0, 0.0, -1.0, 0.0, 0.0, -1.0, 0.0, 0.0, 1.49e-06, 0.0, -1.0, 1.49e-06, 0.0, -1.0, 1.49e-06, 0.0, -1.0, 0.0, 0.0, -1.0, 0.0, 0.0, -1.0, 0.0, 0.0, -1.0, 0.0, 0.0, -1.0, -1.0, -1.49e-06, 0.0, -1.0, -1.49e-06, 0.0, -1.0, -1.49e-06, 0.0, 0.0, 1.0, 0.0, 0.0, 1.0, 0.0, 0.0, 1.0, 0.0, 0.0, 1.0, 0.0, 0.0, 0.0, -1.0, 0.0, 0.0, -1.0, 0.0, 0.0, -1.0, 0.0, 0.0, -1.0, 0.0, 1.0, 0.0, 0.0, 1.0, 0.0, 0.0, 1.0, 0.0, 0.0, 1.0, 0.0, -1.0, -9.934e-07, 0.0, -1.0, -9.934e-07, 0.0, -1.0, -9.934e-07, 0.0, -1.0, -9.934e-07, 0.0, -1.0, 0.0, 0.0, -1.0, 0.0, 0.0, -1.0, 0.0, 0.0, 0.0, 0.0, 1.0, 0.0, 0.0, 1.0, 0.0, 0.0, 1.0, 0.0, 0.0, 1.0, -1.0, 0.0, 0.0, -1.0, 0.0, 0.0, -1.0, 0.0, 0.0, -1.0, 0.0, 0.0, -1.0, 0.0, 0.0, -1.0, 0.0, 0.0, -1.0, 0.0, 0.0, -3.725e-07, 0.0, 1.0, -3.725e-07, 0.0, 1.0, -3.725e-07, 0.0, 1.0, -3.725e-07, 0.0, 1.0, 0.0, 1.0, 0.0, 0.0, 1.0, 0.0, 0.0, 1.0, 0.0, 0.0, 1.0, 0.0, -1.0, 0.0, 0.0, -1.0, 0.0, 0.0, -1.0, 0.0, 0.0, -1.0, 0.0, 0.0, 0.0, 0.0, 1.0, 0.0, 0.0, 1.0, 0.0, 0.0, 1.0, 0.0, 0.0, 1.0, 0.0, 0.0, 1.0, 0.0, 0.0, 1.0, 0.0, 0.0, 1.0, -1.0, 0.0, 0.0, -1.0, 0.0, 0.0, -1.0, 0.0, 0.0, -1.0, 0.0, 0.0, 0.0, 1.0, -2.484e-07, 0.0, 1.0, -2.484e-07, 0.0, 1.0, -2.484e-07, 0.0, 1.0, -2.484e-07, 0.0, 0.0, 1.0, 0.0, 0.0, 1.0, 0.0, 0.0, 1.0, 0.0, 0.0, 1.0, 0.0, 0.0, 1.0, 0.0, 0.0, 1.0, 0.0, 0.0, 1.0, 0.0, 0.0, 1.0, 0.0, 1.0, 0.0, 0.0, 1.0, 0.0, 0.0, 1.0, 0.0, 0.0, 1.0, 0.0, -3.477e-06, 3.378e-06, 1.0, -3.477e-06, 3.378e-06, 1.0, -3.477e-06, 3.378e-06, 1.0, -3.477e-06, 3.378e-06, 1.0, 0.0, 0.0, 1.0, 0.0, 0.0, 1.0, 0.0, 0.0, 1.0, -1.0, 3.725e-07, 0.0, -1.0, 3.725e-07, 0.0, -1.0, 3.725e-07, 0.0, -1.0, 3.725e-07, 0.0, 0.0, 1.0, 0.0, 0.0, 1.0, 0.0, 0.0, 1.0, 0.0, 0.0, 1.0, 0.0, 4.47e-06, -5.066e-06, 1.0, 4.47e-06, -5.066e-06, 1.0, 4.47e-06, -5.066e-06, 1.0, 4.47e-06, -5.066e-06, 1.0, 0.0, 1.0, 0.0, 0.0, 1.0, 0.0, 0.0, 1.0, 0.0, 0.0, 1.0, 0.0, 0.0, 0.0, 1.0, 0.0, 0.0, 1.0, 0.0, 0.0, 1.0, 0.0, 0.0, 1.0, -1.0, 0.0, 0.0, -1.0, 0.0, 0.0, -1.0, 0.0, 0.0, -1.0, 0.0, 0.0, 0.0, 0.0, 1.0, 0.0, 0.0, 1.0, 0.0, 0.0, 1.0, 0.0, 0.0, 1.0, -1.0, 0.0, 0.0, -1.0, 0.0, 0.0, -1.0, 0.0, 0.0, -1.0, 0.0, 0.0, -4.47e-06, -5.066e-06, 1.0, -4.47e-06, -5.066e-06, 1.0, -4.47e-06, -5.066e-06, 1.0, -4.47e-06, -5.066e-06, 1.0, 0.0, 0.0, 1.0, 0.0, 0.0, 1.0, 0.0, 0.0, 1.0, 0.0, 1.0, 0.0, 0.0, 1.0, 0.0, 0.0, 1.0, 0.0, 0.0, 1.0, 0.0, -1.043e-05, 0.0, 1.0, -1.043e-05, 0.0, 1.0, -1.043e-05, 0.0, 1.0, 0.0, 0.0, 1.0, 0.0, 0.0, 1.0, 0.0, 0.0, 1.0, 0.0, 0.0, 1.0, 0.0, 1.0, -1.242e-07, 0.0, 1.0, -1.242e-07, 0.0, 1.0, -1.242e-07, -1.0, -1.489e-07, 0.0, -1.0, -1.489e-07, 0.0, -1.0, -1.489e-07, 0.0, -1.0, -1.489e-07, 0.0, 0.0, 1.0, 0.0, 0.0, 1.0, 0.0, 0.0, 1.0, 0.0, 0.0, 1.0, 0.0, 1.0, 0.0, 0.0, 1.0, 0.0, 0.0, 1.0, 0.0, 0.0, 1.0, 0.0, 0.0, -1.0, 0.0, 0.0, -1.0, 0.0, 0.0, -1.0, 0.0, 0.0, -1.0, 0.0, 0.0, 0.0, 1.0, 0.0, 0.0, 1.0, 0.0, 0.0, 1.0, 0.0, 0.0, 1.0, 0.0, -1.0, 0.0, 0.0, -1.0, 0.0, 0.0, -1.0, 0.0, 0.0, -1.0, 0.0, 0.0, 0.0, 1.0, 0.0, 0.0, 1.0, 0.0, 0.0, 1.0, 0.0, 0.0, 1.0, 0.0, -1.0, 0.0, 0.0, -1.0, 0.0, 0.0, -1.0, 0.0, 0.0, -1.0, 0.0, 0.0, 0.0, 0.0, -1.0, 0.0, 0.0, -1.0, 0.0, 0.0, -1.0, 0.0, 0.0, -1.0, 0.0, 1.0, 0.0, 0.0, 1.0, 0.0, 0.0, 1.0, 0.0, 0.0, 1.0, 0.0, 3.378e-06, 1.0, 3.415e-06, 3.378e-06, 1.0, 3.415e-06, 3.378e-06, 1.0, 3.415e-06, 3.378e-06, 1.0, 3.415e-06, 0.0, 0.0, -1.0, 0.0, 0.0, -1.0, 0.0, 0.0, -1.0, 0.0, 0.0, -1.0, 0.0, 1.0, 0.0, 0.0, 1.0, 0.0, 0.0, 1.0, 0.0, 0.0, 0.0, -1.0, 0.0, 0.0, -1.0, 0.0, 0.0, -1.0, 0.0, 0.0, -1.0, 0.0, 1.0, 0.0, 0.0, 1.0, 0.0, 0.0, 1.0, 0.0, -1.0, 0.0, 0.0, -1.0, 0.0, 0.0, -1.0, 0.0, 0.0, -1.0, 0.0, 0.0, 0.0, 0.0, -1.0, 0.0, 0.0, -1.0, 0.0, 0.0, -1.0, 0.0, 0.0, -1.0, -1.0, 0.0, 0.0, -1.0, 0.0, 0.0, -1.0, 0.0, 0.0, -1.0, 0.0, 0.0, -1.0, 0.0, 0.0, -1.0, 0.0, 0.0, -1.0, 0.0, 0.0, -1.0, 0.0, 0.0, 3.378e-06, 1.0, 3.353e-06, 3.378e-06, 1.0, 3.353e-06, 3.378e-06, 1.0, 3.353e-06, 0.0, 0.0, -1.0, 0.0, 0.0, -1.0, 0.0, 0.0, -1.0, 0.0, 0.0, -1.0, 0.0, 1.0, 0.0, 0.0, 1.0, 0.0, 0.0, 1.0, 0.0, -1.0, -7.45e-07, 0.0, -1.0, -7.45e-07, 0.0, -1.0, -7.45e-07, 0.0, -1.0, -7.45e-07, 0.0, 0.0, 1.0, 0.0, 0.0, 1.0, 0.0, 0.0, 1.0, 0.0, 0.0, 1.0, 0.0, -1.0, 0.0, 0.0, -1.0, 0.0, 0.0, -1.0, 0.0, 0.0, -1.0, 0.0, 0.0, -1.0, 0.0, 0.0, -1.0, 0.0, 0.0, -1.0, 0.0, 0.0, 0.0, 1.0, 0.0, 0.0, 1.0, 0.0, 0.0, 1.0, 0.0, 0.0, 1.0, 0.0, 0.0, 0.0, -1.0, 0.0, 0.0, -1.0, 0.0, 0.0, -1.0, 0.0, 0.0, -1.0, 0.0, 1.0, 0.0, 0.0, 1.0, 0.0, 0.0, 1.0, 0.0, 0.0, 1.0, 0.0, 0.0, 1.0, 0.0, 0.0, 1.0, 0.0, 0.0, 1.0, 0.0, -1.0, 0.0, 0.0, -1.0, 0.0, 0.0, -1.0, 0.0, 0.0, -1.0, 0.0, 0.0, 0.0, 1.0, 0.0, 0.0, 1.0, 0.0, 0.0, 1.0, 0.0, 0.0, 1.0, 0.0, 0.0, 1.0, 0.0, 0.0, 1.0, 0.0, 0.0, 1.0, 0.0, 0.0, 0.0, 1.0, 0.0, 0.0, 1.0, 0.0, 0.0, 1.0, 0.0, 0.0, 1.0, 0.0, 1.0, 4.843e-06, 0.0, 1.0, 4.843e-06, 0.0, 1.0, 4.843e-06, 0.0, 1.0, 4.843e-06, 0.0, 1.0, 0.0, 0.0, 1.0, 0.0, 0.0, 1.0, 0.0, 0.0, 1.0, 0.0, 0.0, 1.0, 5.029e-06, 0.0, 1.0, 5.029e-06, 0.0, 1.0, 5.029e-06, 0.0, 1.0, 5.029e-06, 0.0, 1.0, 0.0, 0.0, 1.0, 0.0, 0.0, 1.0, 0.0, -1.0, 0.0, 0.0, -1.0, 0.0, 0.0, -1.0, 0.0, 0.0, -1.0, 0.0, 0.0, -1.0, 0.0, 0.0, -1.0, 0.0, 0.0, -1.0, 0.0, 0.0, -1.0, 0.0, 0.0, 0.0, 0.0, 1.0, 0.0, 0.0, 1.0, 0.0, 0.0, 1.0, 0.0, 0.0, 1.0, -1.0, 0.0, 0.0, -1.0, 0.0, 0.0, -1.0, 0.0, 0.0, -1.0, 0.0, 0.0, 0.0, 1.0, 0.0, 0.0, 1.0, 0.0, 0.0, 1.0, 0.0, 0.0, 1.0, 0.0, 0.0, 1.0, 0.0, 0.0, 1.0, 0.0, 0.0, 1.0, 0.0, 0.0, 0.0, 1.0, 0.0, 0.0, 1.0, 0.0, 0.0, 1.0, 0.0, 0.0, 1.0, 0.0, 1.0, 0.0, 0.0, 1.0, 0.0, 0.0, 1.0, 0.0, 0.0, 1.0, 0.0, 0.0, 0.0, 1.0, 0.0, 0.0, 1.0, 0.0, 0.0, 1.0, 0.0, 0.0, 1.0, -1.0, 0.0, 0.0, -1.0, 0.0, 0.0, -1.0, 0.0, 0.0, -1.0, 0.0, 0.0, 0.0, 1.0, 0.0, 0.0, 1.0, 0.0, 0.0, 1.0, 0.0, 0.0, 1.0, 0.0, -1.0, 0.0, 0.0, -1.0, 0.0, 0.0, -1.0, 0.0, 0.0, -1.0, 0.0, 0.0, 0.0, 1.0, 0.0, 0.0, 1.0, 0.0, 0.0, 1.0, 0.0, 0.0, 1.0, 0.0, 0.0, 1.0, 0.0, 0.0, 1.0, 0.0, 0.0, 1.0, 0.0, 0.0, 0.0, 1.0, 0.0, 0.0, 1.0, 0.0, 0.0, 1.0, 0.0, 0.0, 1.0, -1.0, 0.0, 0.0, -1.0, 0.0, 0.0, -1.0, 0.0, 0.0, -1.0, 0.0, 0.0, 0.0, 0.0, 1.0, 0.0, 0.0, 1.0, 0.0, 0.0, 1.0, 0.0, 0.0, 1.0, 0.0, 1.0, 0.0, 0.0, 1.0, 0.0, 0.0, 1.0, 0.0, 0.0, 1.0, 0.0, -1.0, 0.0, 0.0, -1.0, 0.0, 0.0, -1.0, 0.0, 0.0, -1.0, 0.0, 0.0, 0.0, 0.0, -1.0, 0.0, 0.0, -1.0, 0.0, 0.0, -1.0, 0.0, 0.0, -1.0, 0.0, 1.0, 0.0, 0.0, 1.0, 0.0, 0.0, 1.0, 0.0, 0.0, 1.0, 0.0, 0.0, 1.0, 0.0, 0.0, 1.0, 0.0, 0.0, 1.0, 0.0, 0.0, 1.0, 0.0, 0.0, 1.0, 0.0, 0.0, 1.0, 0.0, 0.0, 1.0, 0.0, 0.0, 0.0, 1.0, 0.0, 0.0, 1.0, 0.0, 0.0, 1.0, 0.0, 0.0, 1.0, 0.0, 1.0, 0.0, 0.0, 1.0, 0.0, 0.0, 1.0, 0.0, 0.0, 1.0, 0.0, 0.0, 0.0, 1.0, 0.0, 0.0, 1.0, 0.0, 0.0, 1.0, 0.0, 0.0, 1.0, 0.0, 0.0, 1.0, 0.0, 0.0, 1.0, 0.0, 0.0, 1.0, 0.0, 0.0, 1.0, 0.0, 1.0, 0.0, 0.0, 1.0, 0.0, 0.0, 1.0, 0.0, 0.0, 1.0, 0.0, 0.0, 1.0, 0.0, 0.0, 1.0, 0.0, 0.0, 1.0, 0.0, 0.0, 1.0, 0.0, 0.0, 1.0, 0.0, 0.0, 1.0, 0.0, 0.0, 1.0, 0.0, -1.0, 0.0, 0.0, -1.0, 0.0, 0.0, -1.0, 0.0, 0.0, -1.0, 0.0, 0.0, 1.0, 0.0, 0.0, 1.0, 0.0, 0.0, 1.0, 0.0, 0.0, 1.0, 0.0, 0.0, 0.0, 1.0, 0.0, 0.0, 1.0, 0.0, 0.0, 1.0, 0.0, 0.0, 1.0, 0.0, 0.0, 0.0, -1.0, 0.0, 0.0, -1.0, 0.0, 0.0, -1.0, 0.0, 0.0, -1.0, 0.0, 0.0, -1.0, 0.0, 0.0, -1.0, 0.0, 0.0, -1.0, 0.0, 0.0, -1.0, 0.0, 0.0, -1.0, 0.0, 1.0, 0.0, 0.0, 1.0, 0.0, 0.0, 1.0, 0.0, 0.0, 1.0, 0.0, 1.0, 0.0, 0.0, 1.0, 0.0, 0.0, 1.0, 0.0, 0.0, 1.0, 0.0, 0.0, -7.45e-07, 0.0, -1.0, -7.45e-07, 0.0, -1.0, -7.45e-07, 0.0, -1.0, 1.0, 0.0, 0.0, 1.0, 0.0, 0.0, 1.0, 0.0, 0.0, 1.0, 0.0, 0.0, 1.0, 0.0, 0.0, 1.0, 0.0, 0.0, 0.0, 0.0, -1.0, 0.0, 0.0, -1.0, 0.0, 0.0, -1.0, 0.0, 0.0, -1.0, 0.0, 1.0, 0.0, 0.0, 1.0, 0.0, 0.0, 1.0, 0.0, 0.0, 1.0, 0.0, 1.0, -3.725e-07, 0.0, 1.0, -3.725e-07, 0.0, 1.0, -3.725e-07, 0.0, 1.0, -3.725e-07, 0.0, 0.0, 0.0, -1.0, 0.0, 0.0, -1.0, 0.0, 0.0, -1.0, 0.0, 0.0, -1.0, 0.0, 0.0, -1.0, 0.0, 0.0, -1.0, 0.0, 1.0, 0.0, 0.0, 1.0, 0.0, 0.0, 1.0, 0.0, 0.0, 1.0, 0.0, 0.0, 0.0, -1.0, 0.0, 0.0, -1.0, 0.0, 0.0, -1.0, 0.0, 0.0, -1.0, 0.0, 0.0, -1.0, 0.0, 0.0, -1.0, 0.0, 0.0, -1.0, 0.0, 0.0, -1.0, 1.0, 0.0, 0.0, 1.0, 0.0, 0.0, 1.0, 0.0, 0.0, 1.0, 0.0, 0.0, 0.0, 1.0, 0.0, 0.0, 1.0, 0.0, 0.0, 1.0, 0.0, 0.0, 1.0, 0.0, 1.0, 0.0, 0.0, 1.0, 0.0, 0.0, 1.0, 0.0, 0.0, 1.0, 0.0, 0.0, 0.0, 1.0, 0.0, 0.0, 1.0, 0.0, 0.0, 1.0, 0.0, 0.0, 1.0, 0.0, 1.0, 0.0, 0.0, 1.0, 0.0, 0.0, 1.0, 0.0, 0.0, 1.0, 0.0, 0.0, 0.0, 1.0, 0.0, 0.0, 1.0, 0.0, 0.0, 1.0, 0.0, 0.0, 1.0, 0.0, 0.0, 0.0, 1.0, 0.0, 0.0, 1.0, 0.0, 0.0, 1.0, 0.0, 0.0, 1.0, 1.0, 0.0, 0.0, 1.0, 0.0, 0.0, 1.0, 0.0, 0.0, 1.0, 0.0, 0.0, 0.0, 0.0, 1.0, 0.0, 0.0, 1.0, 0.0, 0.0, 1.0, 0.0, 1.0, 0.0, 0.0, 1.0, 0.0, 0.0, 1.0, 0.0, 0.0, 1.0, 0.0, 0.0, 0.0, 1.0, 0.0, 0.0, 1.0, 0.0, 0.0, 1.0, 0.0, 0.0, 1.0, 1.0, 0.0, 0.0, 1.0, 0.0, 0.0, 1.0, 0.0, 0.0, 1.0, 0.0, 0.0, 0.0, 1.0, 0.0, 0.0, 1.0, 0.0, 0.0, 1.0, 0.0, 0.0, 1.0, 1.863e-07, 0.0, 1.0, 1.863e-07, 0.0, 1.0, 1.863e-07, 0.0, 0.0, 1.0, 0.0, 0.0, 1.0, 0.0, 0.0, 1.0, 0.0, 0.0, 1.0, 0.0, 0.0, 1.0, 0.0, 0.0, 1.0, 0.0, 0.0, 1.0, -1.0, 0.0, 0.0, -1.0, 0.0, 0.0, -1.0, 0.0, 0.0, -1.0, 0.0, 0.0, 1.0, 0.0, 0.0, 1.0, 0.0, 0.0, 1.0, 0.0, 0.0, 1.0, 0.0, 0.0, 0.0, 1.0, 0.0, 0.0, 1.0, 0.0, 0.0, 1.0, 0.0, 0.0, 1.0, 0.0, 0.0, 0.0, 1.0, 0.0, 0.0, 1.0, 0.0, 0.0, 1.0, 0.0, 0.0, 1.0, 0.0, 1.0, 0.0, 0.0, 1.0, 0.0, 0.0, 1.0, 0.0, 0.0, 1.0, 0.0, 1.0, 0.0, 0.0, 1.0, 0.0, 0.0, 1.0, 0.0, 0.0, 3.477e-06, 3.378e-06, 1.0, 3.477e-06, 3.378e-06, 1.0, 3.477e-06, 3.378e-06, 1.0, 3.477e-06, 3.378e-06, 1.0, 0.0, 0.0, 1.0, 0.0, 0.0, 1.0, 0.0, 0.0, 1.0, 0.0, 0.0, 1.0, 0.0, 0.0, 1.0, 0.0, 0.0, 1.0, 2.98e-06, -3.378e-06, 1.0, 2.98e-06, -3.378e-06, 1.0, 2.98e-06, -3.378e-06, 1.0, 2.98e-06, -3.378e-06, 1.0, 1.0, 4.468e-07, 0.0, 1.0, 4.468e-07, 0.0, 1.0, 4.468e-07, 0.0, 1.0, 4.468e-07, 0.0, 1.043e-05, 0.0, 1.0, 1.043e-05, 0.0, 1.0, 1.043e-05, 0.0, 1.0, 0.0, 1.0, 0.0, 0.0, 1.0, 0.0, 0.0, 1.0, 0.0, 0.0, 1.0, 0.0, 0.0, 1.0, 0.0, 0.0, 1.0, 0.0, 0.0, 1.0, 0.0, 0.0, 1.0, 0.0, 1.0, 0.0, 0.0, 1.0, 0.0, 0.0, 1.0, 0.0, 0.0, 1.0, 0.0, 0.0, 0.0, 1.0, 0.0, 0.0, 1.0, 0.0, 0.0, 1.0, 0.0, 0.0, 1.0, 0.0, 0.0, 0.0, -1.0, 0.0, 0.0, -1.0, 0.0, 0.0, -1.0, 0.0, 0.0, -1.0, 1.0, 0.0, 0.0, 1.0, 0.0, 0.0, 1.0, 0.0, 0.0, 1.0, 0.0, 0.0, 1.0, 0.0, 0.0, 1.0, 0.0, 0.0, 1.0, 0.0, 0.0, 1.0, 0.0, 0.0, 0.0, 1.0, 0.0, 0.0, 1.0, 0.0, 0.0, 1.0, 0.0, 0.0, 1.0, 0.0, 0.0, 1.0, 0.0, 0.0, 1.0, 0.0, 0.0, 1.0, 0.0, 0.0, 0.0, -1.0, 0.0, 0.0, -1.0, 0.0, 0.0, -1.0, 0.0, 0.0, -1.0, 0.0, 1.0, 0.0, 0.0, 1.0, 0.0, 0.0, 1.0, 0.0, 0.0, 1.0, 0.0, 0.0, 1.0, 0.0, 0.0, 1.0, 0.0, 0.0, 1.0, 0.0, 1.0, 0.0, 0.0, 1.0, 0.0, 0.0, 1.0, 0.0, 0.0, 1.0, 0.0, 0.0, 0.0, 1.0, 0.0, 0.0, 1.0, 0.0, 0.0, 1.0, 0.0, 0.0, 1.0, 0.0, 0.0, 0.0, -1.0, 0.0, 0.0, -1.0, 0.0, 0.0, -1.0, 0.0, 0.0, -1.0, 0.0, 1.0, 0.0, 0.0, 1.0, 0.0, 0.0, 1.0, 0.0, 0.0, 1.0, 0.0, 0.0, 1.0, 0.0, 0.0, 1.0, 0.0, 0.0, 1.0, 0.0, 0.0, 0.0, -1.0, 0.0, 0.0, -1.0, 0.0, 0.0, -1.0, 0.0, 0.0, -1.0, 1.0, 0.0, 0.0, 1.0, 0.0, 0.0, 1.0, 0.0, 0.0, 1.0, 0.0, 0.0, 0.0, 1.0, 0.0, 0.0, 1.0, 0.0, 0.0, 1.0, 0.0, 0.0, 0.0, -1.0, 0.0, 0.0, -1.0, 0.0, 0.0, -1.0, 0.0, 0.0, -1.0, 1.0, 0.0, 0.0, 1.0, 0.0, 0.0, 1.0, 0.0, 0.0, 1.0, 0.0, 0.0, 1.0, 0.0, 0.0, 1.0, 0.0, 0.0, 1.0, 0.0, 0.0, 1.0, 0.0, 0.0, 0.0, 1.0, 0.0, 0.0, 1.0, 0.0, 0.0, 1.0, 0.0, 0.0, 1.0, 0.0, 0.0, 1.0, 0.0, 0.0, 1.0, 0.0, 0.0, 1.0, 0.0, 1.0, 0.0, 0.0, 1.0, 0.0, 0.0, 1.0, 0.0, 0.0, 1.0, 0.0, 0.0, 0.0, 1.0, 0.0, 0.0, 1.0, 0.0, 0.0, 1.0, 0.0, 0.0, 1.0, 0.0, 0.0, 0.0, -1.0, 0.0, 0.0, -1.0, 0.0, 0.0, -1.0, 0.0, 0.0, -1.0, 0.0, 0.0, -1.0, 0.0, 0.0, -1.0, 0.0, 0.0, -1.0, 0.0, 0.0, -1.0, 0.0, 1.0, 0.0, 0.0, 1.0, 0.0, 0.0, 1.0, 0.0, 0.0, 1.0, 0.0, 0.0, 1.0, 0.0, 0.0, 1.0, 0.0, 0.0, 0.0, -1.0, 0.0, 0.0, -1.0, 0.0, 0.0, -1.0, 0.0, 0.0, -1.0, 0.0, 1.0, 0.0, 0.0, 1.0, 0.0, 0.0, 1.0, 0.0, 1.0, 0.0, 0.0, 1.0, 0.0, 0.0, 1.0, 0.0, 0.0, 1.0, 0.0, 0.0, 0.0, 1.0, 0.0, 0.0, 1.0, 0.0, 0.0, 1.0, 0.0, 0.0, 1.0, 0.0, 0.0, 1.0, 0.0, 0.0, 1.0, 0.0, 0.0, 1.0, 0.0, 0.0, 1.0, 0.0, 0.0, 0.0, -1.0, 0.0, 0.0, -1.0, 0.0, 0.0, -1.0, 0.0, 0.0, -1.0, 0.0, 1.0, 0.0, 0.0, 1.0, 0.0, 0.0, 1.0, 0.0, 0.0, 1.0, 0.0, 0.0, 1.0, 0.0, 0.0, 1.0, 0.0, 0.0, 1.0, 0.0, 1.0, 0.0, 0.0, 1.0, 0.0, 0.0, 1.0, 0.0, 0.0, 1.0, 0.0, 0.0, 0.0, 1.0, 0.0, 0.0, 1.0, 0.0, 0.0, 1.0, 0.0, 1.0, 0.0, 0.0, 1.0, 0.0, 0.0, 1.0, 0.0, 0.0, 1.0, 0.0, 0.0, 0.0, 1.0, -7.451e-08, 0.0, 1.0, -7.451e-08, 0.0, 1.0, -7.451e-08, 0.0, 1.0, -7.451e-08, 0.0, 1.0, 0.0, 0.0, 1.0, 0.0, 0.0, 1.0, 0.0, 0.0, 1.0, 0.0, 0.0, 1.0, 0.0, 0.0, 1.0, 0.0, 0.0, 0.0, 1.0, 0.0, 0.0, 1.0, 0.0, 0.0, 1.0, 0.0, 0.0, 1.0, 1.0, 0.0, 0.0, 1.0, 0.0, 0.0, 1.0, 0.0, 0.0, 1.0, 0.0, 0.0, 1.0, 0.0, 0.0, 1.0, 0.0, 0.0, 1.0, 0.0, 0.0, 1.0, 0.0, 0.0, 0.0, 1.0, 0.0, 0.0, 1.0, 0.0, 0.0, 1.0, 0.0, 0.0, 1.0, 0.0, 0.0, 1.0, 0.0, 0.0, 1.0, 0.0, 0.0, 1.0, 0.0, 0.0, 0.0, 1.0, 0.0, 0.0, 1.0, 0.0, 0.0, 1.0, 0.0, 0.0, 1.0, 0.0, 1.0, -4.967e-07, 0.0, 1.0, -4.967e-07, 0.0, 1.0, -4.967e-07, 0.0, 1.0, -4.967e-07, 0.0, 0.0, 1.0, 0.0, 0.0, 1.0, 0.0, 0.0, 1.0, 0.0, 0.0, 1.0, 0.0, 0.0, 1.0, 0.0, 0.0, 1.0, 0.0, 0.0, 1.0, 0.0, 0.0, 1.0, 0.0, 0.0, 1.0, 0.0, 0.0, 1.0, 0.0, 0.0, 1.0, 0.0, 0.0, 1.0, 0.0, 1.0, -4.967e-07, 0.0, 1.0, -4.967e-07, 0.0, 1.0, -4.967e-07, 1.0, 0.0, 0.0, 1.0, 0.0, 0.0, 1.0, 0.0, 0.0, 1.0, 0.0, 0.0, 1.0, 0.0, 0.0, 1.0, 0.0, 0.0, 1.0, 0.0, 0.0, -1.639e-06, 1.0, 6.706e-06, -1.639e-06, 1.0, 6.706e-06, -1.639e-06, 1.0, 6.706e-06, -1.639e-06, 1.0, 6.706e-06, 0.0, 1.0, 0.0, 0.0, 1.0, 0.0, 0.0, 1.0, 0.0, 0.0, 1.0, 0.0, 0.0, 0.0, 1.0, 0.0, 0.0, 1.0, 0.0, 0.0, 1.0, 0.0, 0.0, 1.0, 0.0, 1.0, 0.0, 0.0, 1.0, 0.0, 0.0, 1.0, 0.0, 1.0, 0.0, 0.0, 1.0, 0.0, 0.0, 1.0, 0.0, 0.0, 1.0, 0.0, 0.0, 0.0, 1.0, 1.242e-07, 0.0, 1.0, 1.242e-07, 0.0, 1.0, 1.242e-07, 0.0, 1.0, 1.242e-07, 0.0, 1.0, 0.0, 0.0, 1.0, 0.0, 0.0, 1.0, 0.0, 0.0, 1.0, 0.0, 0.0, 1.0, 0.0, 0.0, 1.0, 0.0, 0.0, 1.0, 0.0, 0.0, 0.0, 1.0, 0.0, 0.0, 1.0, 0.0, 0.0, 1.0, -1.0, 0.0, 0.0, -1.0, 0.0, 0.0, -1.0, 0.0, 0.0, -1.0, 0.0, 0.0, 0.0, 0.0, -1.0, 0.0, 0.0, -1.0, 0.0, 0.0, -1.0, 0.0, 0.0, -1.0, 0.0, 0.0, -1.0, 0.0, 0.0, -1.0, 0.0, 0.0, -1.0, -1.0, 0.0, 0.0, -1.0, 0.0, 0.0, -1.0, 0.0, 0.0, -1.0, 0.0, 0.0, 0.0, 0.0, -1.0, 0.0, 0.0, -1.0, 0.0, 0.0, -1.0, 0.0, 0.0, -1.0, -1.0, 0.0, 0.0, -1.0, 0.0, 0.0, -1.0, 0.0, 0.0, -1.0, 0.0, 0.0, -1.0, 0.0, 0.0, -1.0, 0.0, 0.0, -1.0, 0.0, 0.0, -1.0, 0.0, 0.0, 0.0, 0.0, -1.0, 0.0, 0.0, -1.0, 0.0, 0.0, -1.0, 0.0, 0.0, -1.0, 1.0, 0.0, 0.0, 1.0, 0.0, 0.0, 1.0, 0.0, 0.0, 1.0, 0.0, 0.0, 0.0, 0.0, -1.0, 0.0, 0.0, -1.0, 0.0, 0.0, -1.0, 0.0, 0.0, -1.0, 1.0, 0.0, 0.0, 1.0, 0.0, 0.0, 1.0, 0.0, 0.0, 1.0, 0.0, 0.0, 0.0, 0.0, -1.0, 0.0, 0.0, -1.0, 0.0, 0.0, -1.0, 0.0, 0.0, -1.0, 0.0, 0.0, -1.0, 0.0, 0.0, -1.0, 0.0, 0.0, -1.0, 1.0, 0.0, 0.0, 1.0, 0.0, 0.0, 1.0, 0.0, 0.0, 1.0, 0.0, 0.0, 1.0, 0.0, 0.0, 1.0, 0.0, 0.0, 1.0, 0.0, 0.0, 0.0, 0.0, -1.0, 0.0, 0.0, -1.0, 0.0, 0.0, -1.0, 0.0, 0.0, -1.0, -1.0, 0.0, 0.0, -1.0, 0.0, 0.0, -1.0, 0.0, 0.0, -1.0, 0.0, 0.0, -1.0, 0.0, 0.0, -1.0, 0.0, 0.0, -1.0, 0.0, 0.0, -1.0, 0.0, 0.0, -1.0, 0.0, 0.0, -1.0, 0.0, 0.0, -1.0, 0.0, 0.0, -1.0, 0.0, 0.0, 0.0, 0.0, 1.0, 0.0, 0.0, 1.0, 0.0, 0.0, 1.0, 0.0, 0.0, 1.0, 1.0, 0.0, 0.0, 1.0, 0.0, 0.0, 1.0, 0.0, 0.0, 1.0, 0.0, 0.0, -1.0, 0.0, 0.0, -1.0, 0.0, 0.0, -1.0, 0.0, 0.0, -1.0, 0.0, 0.0, 0.0, 0.0, 1.0, 0.0, 0.0, 1.0, 0.0, 0.0, 1.0, 0.0, 0.0, 1.0, 0.0, 0.0, 1.0, 0.0, 0.0, 1.0, 0.0, 0.0, 1.0, 0.0, 0.0, 1.0, 0.0, 0.0, 1.0, 0.0, 0.0, 1.0, 0.0, 0.0, 1.0, 0.0, 0.0, 1.0, -1.0, 0.0, 0.0, -1.0, 0.0, 0.0, -1.0, 0.0, 0.0, -1.0, 0.0, 0.0, -1.0, 0.0, 0.0, -1.0, 0.0, 0.0, -1.0, 0.0, 0.0, -1.0, 0.0, 0.0, 0.0, 0.0, 1.0, 0.0, 0.0, 1.0, 0.0, 0.0, 1.0, 0.0, 0.0, 1.0, 0.0, 0.0, 1.0, 0.0, 0.0, 1.0, 0.0, 0.0, 1.0, 0.0, 0.0, -1.0, 0.0, 0.0, -1.0, 0.0, 0.0, -1.0, 0.0, 0.0, -1.0, 0.0, 0.0, 1.0, 0.0, 0.0, 1.0, 0.0, 0.0, 1.0, 0.0, 0.0, 1.0, 1.0, 0.0, 0.0, 1.0, 0.0, 0.0, 1.0, 0.0, 0.0, 1.0, 0.0, 0.0, 1.0, 0.0, 0.0, 1.0, 0.0, 0.0, 1.0, 0.0, 0.0, 0.0, 0.0, 1.0, 0.0, 0.0, 1.0, 0.0, 0.0, 1.0, 0.0, 0.0, 1.0, 1.0, 0.0, 0.0, 1.0, 0.0, 0.0, 1.0, 0.0, 0.0, 1.0, 0.0, 0.0, 1.0, 0.0, 0.0, 1.0, 0.0, 0.0, 1.0, 0.0, 0.0, 1.0, 0.0, 0.0, 0.0, 0.0, 1.0, 0.0, 0.0, 1.0, 0.0, 0.0, 1.0, 0.0, 0.0, 1.0, 0.0, 0.0, 1.0, 0.0, 0.0, 1.0, 0.0, 0.0, 1.0, 0.0, 0.0, 1.0, 0.0, 0.0, 1.0, 0.0, 0.0, 1.0, 0.0, 0.0, 1.0, 0.0, 0.0, 1.0, 0.0, 0.0, 1.0, 0.0, 0.0, 1.0, -1.0, -1.987e-06, 0.0, -1.0, -1.987e-06, 0.0, -1.0, -1.987e-06, 0.0, 0.0, 1.0, 0.0, 0.0, 1.0, 0.0, 0.0, 1.0, 0.0])] * 3)])
arm_dirt_bone = bpy.data.armatures.new('dirt_bone')  # bones are not reproduced

# ---- objects
ob_armature_001 = bpy.data.objects.new('Armature.001', arm_dirt_bone)
ob_untitled = bpy.data.objects.new('Untitled', me_untitled_001)

# ---- transforms, parenting, visibility, modifiers, constraints
ob_armature_001.location = (0.0, 0.0, 0.000846)
ob_armature_001.show_in_front = True
ob_untitled.parent = ob_armature_001
ob_untitled.matrix_parent_inverse = Matrix(((1.0, -0.0, 0.0, -0.0), (-0.0, 1.0, -0.0, 0.0), (0.0, -0.0, 1.0, -0.000846), (-0.0, 0.0, -0.0, 1.0)))
ob_untitled.location = (0.0, 0.0, 0.0)
ob_untitled.rotation_euler = (1.571, -0.0, 0.0)
_vg = ob_untitled.vertex_groups.new(name='Bone')
_vg.add([0, 1, 2, 3, 4, 5, 6, 7, 8, 9, 10, 11, 12, 13, 14, 15, 16, 17, 18, 19, 20, 21, 22, 23, 24, 25, 26, 27, 28, 29, 30, 31, 32, 33, 34, 35, 36, 37, 38, 39, 40, 41, 42, 43, 44, 45, 46, 47, 48, 49, 50, 51, 52, 53, 54, 55, 56, 57, 58, 59, 60, 61, 62, 63, 64, 65, 66, 67, 68, 69, 70, 71, 72, 73, 74, 75, 76, 77, 78, 79, 80, 81, 82, 83, 84, 85, 86, 87, 88, 89, 90, 91, 92, 93, 94, 95, 96, 97, 98, 99, 100, 101, 102, 103, 104, 105, 106, 107, 108, 109, 110, 111, 112, 113, 114, 115, 116, 117, 118, 119, 120, 121, 122, 123, 124, 125, 126, 127, 128, 129, 130, 131, 132, 133, 134, 135, 136, 137, 138, 139, 140, 141, 142, 143, 144, 145, 146, 147, 148, 149, 150, 151, 152, 153, 154, 155, 156, 157, 158, 159, 160, 161, 162, 163, 164, 165, 166, 167, 168, 169, 170, 171, 172, 173, 174, 175, 176, 177, 178, 179, 180, 181, 182, 183, 184, 185, 186, 187, 188, 189, 190, 191, 192, 193, 194, 195, 196, 197, 198, 199, 200, 201, 202, 203, 204, 205, 206, 207, 208, 209, 210, 211, 212, 213, 214, 215, 216, 217, 218, 219, 220, 221, 222, 223, 224, 225, 226, 227, 228, 229, 230, 231, 232, 233, 234, 235, 236, 237, 238, 239, 240, 241, 242, 243, 244, 245, 246, 247, 248, 249, 250, 251, 252, 253, 254, 255, 256, 257, 258, 259, 260, 261, 262, 263, 264, 265, 266, 267, 268, 269, 270, 271, 272, 273, 274, 275, 276, 277, 278, 279, 280, 281, 282, 283, 284, 285, 286, 287, 288, 289, 290, 291, 292, 293, 294, 295, 296, 297, 298, 299, 300, 301], 1.0, 'REPLACE')
_m = ob_untitled.modifiers.new('Armature', 'ARMATURE')
_m.object = ob_armature_001

# ---- collection membership
scene.collection.objects.link(ob_armature_001)
scene.collection.objects.link(ob_untitled)

# ---- scene / render settings (as saved in the file)
scene.frame_start = 1; scene.frame_end = 122; scene.frame_set(0)
scene.render.engine = 'BLENDER_EEVEE_NEXT'
scene.render.fps = 30
scene.cycles.sampling_pattern = 'TABULATED_SOBOL'
scene.view_settings.view_transform = 'Filmic'
bpy.context.view_layer.update()

# ---- added for rendering (the .blend has no active camera and no usable light): camera, sun
cam_auto = bpy.data.cameras.new('AutoCamera')
cam_auto.lens = 50.0
cam_auto.sensor_width = 36.0
cam_auto.clip_end = 1000.0
ob_auto_camera = bpy.data.objects.new('AutoCamera', cam_auto)
scene.collection.objects.link(ob_auto_camera)
ob_auto_camera.location = (2.80173, -3.42208, 2.53139)
ob_auto_camera.rotation_euler = (1.09748, -7.21219e-08, 0.694738)
scene.camera = ob_auto_camera
light_auto_sun = bpy.data.lights.new('AutoSun', 'SUN')
light_auto_sun.energy = 3.0
light_auto_sun.angle = 0.0523599
ob_auto_sun = bpy.data.objects.new('AutoSun', light_auto_sun)
scene.collection.objects.link(ob_auto_sun)
ob_auto_sun.rotation_euler = (0.872665, 0.174533, 0.523599)
bpy.context.view_layer.update()
